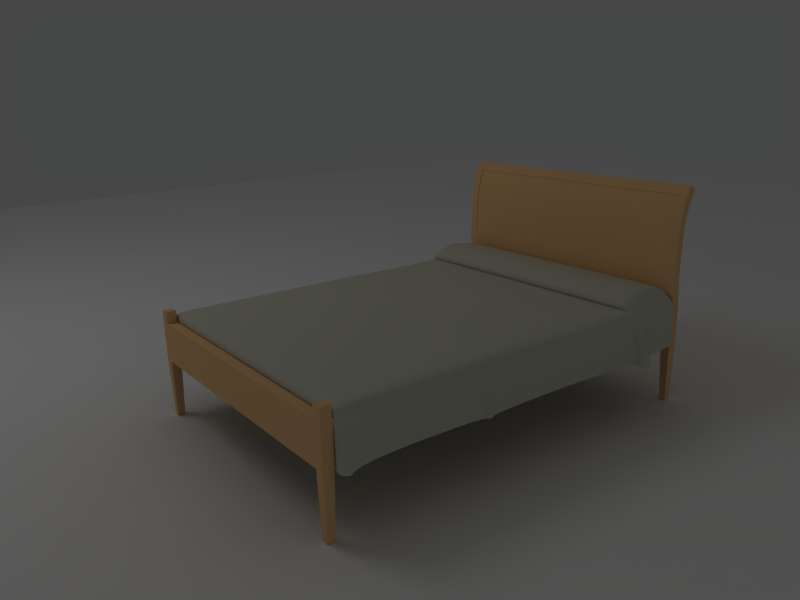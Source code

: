 # Source: bed1.blend  (saved by Blender 2.43.0; exported with 4.5.12 LTS)
import bpy
from mathutils import Matrix  # noqa: F401  (used for matrix-valued properties, if any)

bpy.ops.wm.read_factory_settings(use_empty=True)
scene = bpy.context.scene
scene.name = 'Scene'

# ---- collections
col_collection_1 = bpy.data.collections.new('Collection 1'); scene.collection.children.link(col_collection_1)
col_collection_2 = bpy.data.collections.new('Collection 2'); scene.collection.children.link(col_collection_2)

# ---- materials (node trees are filled in below, after node groups)
mat_emit = bpy.data.materials.new('emit')
mat_emit.alpha_threshold = 0.0
mat_emit.diffuse_color = (1.0, 1.0, 1.0, 1.0)
mat_emit.roughness = 0.5
mat_emit.specular_intensity = 0.0
mat_emit.line_color = (0.0, 0.0, 0.0, 1.0)
mat_floor = bpy.data.materials.new('floor')
mat_floor.alpha_threshold = 0.0
mat_floor.diffuse_color = (1.0, 1.0, 1.0, 1.0)
mat_floor.roughness = 0.5
mat_floor.specular_intensity = 0.0
mat_floor.line_color = (0.0, 0.0, 0.0, 1.0)
mat_sobrecolchon = bpy.data.materials.new('sobrecolchon')
mat_sobrecolchon.alpha_threshold = 0.0
mat_sobrecolchon.preview_render_type = 'FLAT'
mat_sobrecolchon.diffuse_color = (0.8117, 0.8118, 0.7424, 1.0)
mat_sobrecolchon.roughness = 0.5
mat_sobrecolchon.specular_intensity = 0.2369
mat_sobrecolchon.line_color = (0.0, 0.0, 0.0, 1.0)
mat_fusta_llit = bpy.data.materials.new('fusta_llit')
mat_fusta_llit.alpha_threshold = 0.0
mat_fusta_llit.preview_render_type = 'FLAT'
mat_fusta_llit.diffuse_color = (0.9777, 0.771, 0.5229, 1.0)
mat_fusta_llit.roughness = 0.5
mat_fusta_llit.specular_intensity = 0.2661
mat_fusta_llit.line_color = (0.0, 0.0, 0.0, 1.0)

# ---- node groups
ng_auto_smooth = bpy.data.node_groups.new('Auto Smooth', 'GeometryNodeTree')
_s = ng_auto_smooth.interface.new_socket(name='Geometry', in_out='OUTPUT', socket_type='NodeSocketGeometry')
_s = ng_auto_smooth.interface.new_socket(name='Geometry', in_out='INPUT', socket_type='NodeSocketGeometry')
_s = ng_auto_smooth.interface.new_socket(name='Angle', in_out='INPUT', socket_type='NodeSocketFloat')
_s.subtype = 'ANGLE'
_s.min_value = 0.0
_s.max_value = 3.142
ng_auto_smooth.is_modifier = True
_N = ng_auto_smooth.nodes; _L = ng_auto_smooth.links
n0 = _N.new('NodeGroupOutput'); n0.name = 'Group Output'; n0.location = (480, -100)
n1 = _N.new('NodeGroupInput'); n1.name = 'Group Input'; n1.location = (-420, -300)
n2 = _N.new('NodeGroupInput'); n2.name = 'Group Input.001'; n2.location = (-60, -100)
n3 = _N.new('GeometryNodeSetShadeSmooth'); n3.name = 'Set Shade Smooth'; n3.location = (120, -100)
n3.domain = 'EDGE'
n4 = _N.new('GeometryNodeSetShadeSmooth'); n4.name = 'Set Shade Smooth.001'; n4.location = (300, -100)
n5 = _N.new('GeometryNodeInputMeshEdgeAngle'); n5.name = 'Edge Angle'; n5.location = (-420, -220)
n6 = _N.new('GeometryNodeInputEdgeSmooth'); n6.name = 'Is Edge Smooth'; n6.location = (-60, -160)
n7 = _N.new('GeometryNodeInputShadeSmooth'); n7.name = 'Is Face Smooth'; n7.location = (-240, -340)
n8 = _N.new('FunctionNodeBooleanMath'); n8.name = 'Boolean Math'; n8.location = (-60, -220)
n9 = _N.new('FunctionNodeCompare'); n9.name = 'Compare'; n9.location = (-240, -180)
n9.operation = 'LESS_EQUAL'
_L.new(n5.outputs[0], n9.inputs[0])
_L.new(n4.outputs[0], n0.inputs[0])
_L.new(n1.outputs[1], n9.inputs[1])
_L.new(n9.outputs[0], n8.inputs[0])
_L.new(n7.outputs[0], n8.inputs[1])
_L.new(n2.outputs[0], n3.inputs[0])
_L.new(n6.outputs[0], n3.inputs[1])
_L.new(n3.outputs[0], n4.inputs[0])
_L.new(n8.outputs[0], n3.inputs[2])
n0.is_active_output = True

# ---- material node trees

# ---- world
world_world = bpy.data.worlds.new('World'); scene.world = world_world
world_world.color = (0.2769, 0.2769, 0.2769)
world_world.use_sun_shadow = False
world_world.sun_shadow_jitter_overblur = 0.0
world_world.cycles.sampling_method = 'MANUAL'
world_world.cycles.sample_map_resolution = 256

# ---- cameras
cam_camera = bpy.data.cameras.new('Camera')
cam_camera.passepartout_alpha = 0.2
cam_camera.clip_end = 100.0
cam_camera.lens = 35.0
cam_camera.ortho_scale = 7.314
cam_camera.show_passepartout = False
cam_camera.show_safe_areas = True
cam_camera.dof.focus_distance = 0.0
cam_camera.dof.aperture_fstop = 128.0

# ---- lights
light_lamp_003 = bpy.data.lights.new('Lamp.003', 'POINT')
light_lamp_003.transmission_factor = 0.0
light_lamp_003.energy = 80.0
light_lamp_003.shadow_buffer_clip_start = 0.5
light_lamp_003.shadow_soft_size = 1.0
light_lamp_003.shadow_maximum_resolution = 0.006
light_lamp_003.use_absolute_resolution = True
light_lamp_003.cycles.use_multiple_importance_sampling = False

# ---- meshes
me_plane_006 = bpy.data.meshes.new('Plane.006')
me_plane_006.from_pydata([(4.112, 3.24, -2.832e-07), (4.112, -3.24, 2.832e-07), (-4.112, -3.24, 2.832e-07), (-4.112, 3.24, -2.832e-07), (0.0, -3.24, -0.3877), (4.112, -2.597e-07, -0.2439), (9.537e-07, 3.24, -0.3877), (-4.112, 6.939e-07, -0.2439), (4.768e-07, 1.906e-07, -0.5468), (2.056, -3.24, -0.3008), (-2.056, -3.24, -0.3008), (4.112, 1.62, -0.1495), (4.112, -1.62, -0.1495), (-2.056, 3.24, -0.3008), (2.056, 3.24, -0.3008), (-4.112, 1.62, -0.1495), (-4.112, -1.62, -0.1495), (2.056, -4.275e-08, -0.489), (2.384e-07, -1.62, -0.5117), (-2.056, 4.341e-07, -0.489), (7.153e-07, 1.62, -0.5117), (2.056, -1.62, -0.4494), (-2.056, -1.62, -0.4494), (2.056, 1.62, -0.4494), (-2.056, 1.62, -0.4494)], [], [(9, 1, 12, 21), (4, 9, 21, 18), (21, 12, 5, 17), (18, 21, 17, 8), (10, 4, 18, 22), (2, 10, 22, 16), (22, 18, 8, 19), (16, 22, 19, 7), (17, 5, 11, 23), (8, 17, 23, 20), (0, 14, 23, 11), (20, 23, 14, 6), (19, 8, 20, 24), (7, 19, 24, 15), (24, 20, 6, 13), (15, 24, 13, 3)])
me_plane_006.materials.append(mat_emit)
me_plane_006.use_remesh_preserve_volume = False
me_plane_006.use_remesh_preserve_attributes = False
me_plane_006.use_mirror_vertex_groups = False
me_plane_006.update()
me_plane_001 = bpy.data.meshes.new('Plane.001')
me_plane_001.from_pydata([(5.059, 5.059, 0.0), (5.059, -5.059, 0.0), (-5.059, -5.059, 0.0), (-5.059, 5.059, 0.0)], [], [(0, 3, 2, 1)])
me_plane_001.materials.append(mat_floor)
me_plane_001.use_remesh_preserve_volume = False
me_plane_001.use_remesh_preserve_attributes = False
me_plane_001.use_mirror_vertex_groups = False
me_plane_001.update()
me_plane_002 = bpy.data.meshes.new('Plane.002')
me_plane_002.from_pydata([(-0.7777, 0.901, -0.1435), (-0.7632, 0.7226, 0.08096), (-0.7682, 0.732, -0.1476), (-0.7571, 0.7172, 0.1002), (-0.6923, 0.6792, 0.1431), (-1.021e-07, 0.6615, 0.1362), (-0.711, 0.6912, 0.1422), (-0.7632, 0.7202, 0.08096), (-0.8287, 0.7681, -0.1617), (-0.7429, 0.6752, 0.09664), (-0.6923, 0.6595, 0.1073), (-1.001e-07, 0.657, 0.1088), (-0.711, 0.6683, 0.106), (-0.7632, 0.7031, 0.08096), (-0.8157, 0.6602, -0.1565), (-0.7312, 1.002, 0.1134), (-1.192e-07, 1.002, 0.1125), (-0.7398, 1.002, 0.0993), (-8.106e-08, 0.6689, 0.09933), (-0.711, 0.6774, 0.09612), (-0.736, 0.6718, 0.09292), (-1.192e-07, 0.9798, 0.1631), (-0.6923, 0.9798, 0.164), (-0.711, 0.9798, 0.15), (-8.106e-08, 0.667, 0.09761), (-0.6923, 0.6687, 0.09766), (-0.711, 0.6711, 0.09649), (-0.7632, 0.6941, 0.08096), (-0.7174, 0.6679, 0.09503), (-8.106e-08, 0.6679, 0.09412), (-0.7621, 0.6938, -0.1565), (-0.7505, -0.9944, 0.05984), (-0.754, -0.9943, -0.1535), (-0.7008, -0.9943, 0.04556), (-0.731, -0.9943, 0.04814), (-0.7438, -0.9928, 0.06813), (-0.7784, -1.002, -0.1676), (-0.756, -0.9943, 0.04644), (-0.6976, -0.9943, -0.02633), (-0.8054, -0.9483, -0.1774), (-0.7632, -0.9754, 0.05863), (-0.7227, -0.9911, 0.07757), (-0.7632, 1.002, 0.08096), (-0.7632, -0.9589, 0.08096), (-0.7445, 1.002, 0.09503), (-0.7445, -0.9589, 0.09503), (-1.192e-07, 1.002, 0.09412), (-0.7621, -0.9284, -0.1565), (-0.7621, 1.002, -0.1392), (-0.7632, 1.002, 0.08096), (-0.7621, 1.002, -0.1392), (-0.7445, 1.002, 0.09503), (-0.7777, 0.901, -0.1446), (-0.7621, 1.002, -0.1402), (-0.7682, 0.732, -0.1487), (-0.8287, 0.7681, -0.1627), (-0.8157, 0.6602, -0.1576), (-0.7621, 0.6938, -0.1576), (-0.7621, -0.9284, -0.1576), (-0.754, -0.9943, -0.1545), (-0.7784, -1.002, -0.1686), (-0.8054, -0.9483, -0.1784), (-0.7621, 1.002, -0.1402), (-0.7632, 0.08655, 0.08096), (-0.7279, 0.08603, 0.09503), (-0.7621, 0.09798, -0.1565), (-3.958e-09, 0.04158, 0.09412), (-0.7621, 0.09798, -0.1576), (-0.7651, 0.07963, 0.08538), (-0.7282, 0.07963, 0.09831), (-0.795, 0.05569, -0.1565), (-0.03015, 0.01494, 0.09412), (-0.7947, 0.05597, -0.1576), (-0.7632, 0.07138, 0.08096), (-0.7295, 0.07506, 0.09503), (-0.7621, 0.0752, -0.1565), (-0.09206, -0.04013, 0.09412), (-0.7621, 0.0752, -0.1576), (-0.7651, 0.08309, 0.08538), (-0.7278, 0.08283, 0.09831), (-0.7912, 0.0989, -0.1565), (-0.791, 0.09904, -0.1576), (-0.7433, 0.6907, 0.09987), (-0.6923, 0.6634, 0.128), (-1.011e-07, 0.6591, 0.1271), (-0.711, 0.6711, 0.1244), (-0.7632, 0.7116, 0.08096), (-0.8523, 0.7069, -0.1773), (-0.8523, 0.7069, -0.1783), (-0.7724, 0.8063, -0.1493), (-0.7632, 0.8581, 0.08096), (-0.7628, 0.8427, 0.09979), (-0.6923, 0.8245, 0.1784), (-1.096e-07, 0.8146, 0.1742), (-0.711, 0.8312, 0.1717), (-0.7724, 0.8063, -0.1504), (-0.7703, 0.7691, -0.1485), (-0.7632, 0.8014, 0.08096), (-0.7614, 0.7799, 0.09999), (-0.6923, 0.7473, 0.1689), (-1.059e-07, 0.7335, 0.1634), (-0.711, 0.7567, 0.1651), (-0.7703, 0.7691, -0.1495), (0.7703, 0.7691, -0.1495), (0.711, 0.7567, 0.1651), (0.6923, 0.7473, 0.1689), (0.7614, 0.7799, 0.09999), (0.7632, 0.8014, 0.08096), (0.7703, 0.7691, -0.1485), (0.7724, 0.8063, -0.1504), (0.711, 0.8312, 0.1717), (0.6923, 0.8245, 0.1784), (0.7628, 0.8427, 0.09979), (0.7632, 0.8581, 0.08096), (0.7724, 0.8063, -0.1493), (0.8523, 0.7069, -0.1783), (0.8523, 0.7069, -0.1773), (0.7632, 0.7116, 0.08096), (0.711, 0.6711, 0.1244), (0.6923, 0.6634, 0.128), (0.7433, 0.6907, 0.09987), (0.791, -0.2429, -0.1576), (0.7912, -0.243, -0.1565), (0.7278, -0.2591, 0.09831), (0.7651, -0.2588, 0.08538), (0.7621, -0.2667, -0.1576), (0.7621, -0.2667, -0.1565), (0.7295, -0.2669, 0.09503), (0.7632, -0.2705, 0.08096), (0.7947, -0.2859, -0.1576), (0.795, -0.2862, -0.1565), (0.7282, -0.2623, 0.09831), (0.7651, -0.2623, 0.08538), (0.7621, -0.2439, -0.1576), (0.7621, -0.2439, -0.1565), (0.7279, -0.2559, 0.09503), (0.7632, -0.2554, 0.08096), (0.7621, 1.002, -0.1402), (0.8054, -0.9483, -0.1784), (0.7784, -1.002, -0.1686), (0.754, -0.9943, -0.1545), (0.7621, -0.9284, -0.1576), (0.7621, 0.6938, -0.1576), (0.8157, 0.6602, -0.1576), (0.8287, 0.7681, -0.1627), (0.7682, 0.732, -0.1487), (0.7621, 1.002, -0.1402), (0.7777, 0.901, -0.1446), (0.7445, 1.002, 0.09503), (0.7621, 1.002, -0.1392), (0.7632, 1.002, 0.08096), (0.7621, 1.002, -0.1392), (0.7621, -0.9284, -0.1565), (0.7445, -0.9589, 0.09503), (0.7445, 1.002, 0.09503), (0.7632, -0.9589, 0.08096), (0.7632, 1.002, 0.08096), (0.7227, -0.9911, 0.07757), (0.7632, -0.9754, 0.05863), (0.8054, -0.9483, -0.1774), (0.6976, -0.9943, -0.02633), (0.756, -0.9943, 0.04644), (0.7784, -1.002, -0.1676), (0.7438, -0.9928, 0.06813), (0.731, -0.9943, 0.04814), (0.7008, -0.9943, 0.04556), (0.754, -0.9943, -0.1535), (0.7505, -0.9944, 0.05984), (0.7621, 0.6938, -0.1565), (0.7174, 0.6679, 0.09503), (0.7632, 0.6941, 0.08096), (0.711, 0.6711, 0.09649), (0.6923, 0.6687, 0.09766), (0.711, 0.9798, 0.15), (0.6923, 0.9798, 0.164), (0.736, 0.6718, 0.09292), (0.711, 0.6774, 0.09612), (0.7398, 1.002, 0.0993), (0.7312, 1.002, 0.1134), (0.8157, 0.6602, -0.1565), (0.7632, 0.7031, 0.08096), (0.711, 0.6683, 0.106), (0.6923, 0.6595, 0.1073), (0.7429, 0.6752, 0.09664), (0.8287, 0.7681, -0.1617), (0.7632, 0.7202, 0.08096), (0.711, 0.6912, 0.1422), (0.6923, 0.6792, 0.1431), (0.7571, 0.7172, 0.1002), (0.7682, 0.732, -0.1476), (0.7632, 0.7226, 0.08096), (0.7777, 0.901, -0.1435), (-1.031e-07, -0.9943, 0.02517), (-1.031e-07, -0.9943, -0.02633), (-1.031e-07, -0.9911, 0.07667), (-1.031e-07, -0.9589, 0.09412), (0.0806, -0.9943, 0.02751), (0.08023, -0.9943, -0.02633), (0.08311, -0.9911, 0.07677), (0.08562, -0.9589, 0.09423), (0.07961, 0.6636, 0.137), (0.07961, 0.6573, 0.1086), (0.08409, 1.002, 0.1126), (0.08177, 0.6699, 0.09896), (0.07961, 0.9798, 0.1632), (0.07961, 0.6672, 0.09762), (0.08251, 0.6679, 0.09423), (0.08562, 1.002, 0.09423), (0.08371, -0.1686, 0.09423), (0.07961, 0.6596, 0.1272), (0.07961, 0.8158, 0.1747), (0.07961, 0.7351, 0.164)], [], [(0, 42, 48), (7, 3, 1), (8, 7, 1, 2), (12, 9, 20, 26), (9, 13, 27, 20), (26, 25, 10, 12), (25, 24, 11, 10), (13, 14, 30, 27), (16, 15, 22, 21), (46, 44, 15, 16), (15, 17, 23, 22), (44, 42, 17, 15), (19, 18, 24, 25), (28, 29, 18, 19), (20, 19, 25, 26), (27, 28, 19, 20), (40, 37, 31), (40, 31, 35), (35, 31, 34), (37, 34, 31), (37, 36, 32), (34, 33, 41, 35), (192, 33, 38, 193), (194, 41, 33, 192), (45, 43, 40, 35), (41, 45, 35), (39, 36, 37, 40), (47, 39, 40, 43), (194, 195, 45, 41), (48, 42, 49, 50), (42, 44, 51, 49), (44, 46, 51), (0, 48, 53, 52), (8, 2, 54, 55), (30, 14, 56, 57), (32, 36, 60, 59), (36, 39, 61, 60), (39, 47, 58, 61), (48, 50, 62, 53), (30, 65, 63, 27), (64, 28, 27, 63), (66, 29, 28, 64), (65, 30, 57, 67), (70, 75, 73, 68), (75, 47, 43, 73), (45, 74, 73, 43), (74, 69, 68, 73), (195, 76, 74, 45), (76, 71, 69, 74), (47, 75, 77, 58), (75, 70, 72, 77), (65, 80, 78, 63), (80, 70, 68, 78), (69, 79, 78, 68), (79, 64, 63, 78), (71, 79, 69), (71, 66, 64, 79), (70, 80, 81, 72), (80, 65, 67, 81), (3, 82, 85, 6), (82, 9, 12, 85), (7, 86, 82, 3), (86, 13, 9, 82), (10, 83, 85, 12), (83, 4, 6, 85), (11, 84, 83, 10), (84, 5, 4, 83), (13, 86, 87, 14), (86, 7, 8, 87), (14, 87, 88, 56), (87, 8, 55, 88), (0, 89, 90, 42), (91, 17, 42, 90), (17, 91, 94, 23), (92, 22, 23, 94), (93, 21, 22, 92), (89, 0, 52, 95), (89, 96, 97, 90), (96, 2, 1, 97), (3, 98, 97, 1), (98, 91, 90, 97), (91, 98, 101, 94), (98, 3, 6, 101), (4, 99, 101, 6), (99, 92, 94, 101), (5, 100, 99, 4), (100, 93, 92, 99), (2, 96, 102, 54), (96, 89, 95, 102), (108, 103, 109, 114), (189, 145, 103, 108), (105, 104, 110, 111), (187, 186, 104, 105), (106, 104, 186, 188), (112, 110, 104, 106), (106, 107, 113, 112), (188, 190, 107, 106), (108, 107, 190, 189), (114, 113, 107, 108), (114, 109, 147, 191), (111, 110, 173, 174), (177, 173, 110, 112), (112, 113, 156, 177), (191, 156, 113, 114), (116, 115, 144, 184), (179, 143, 115, 116), (117, 116, 184, 185), (180, 179, 116, 117), (119, 118, 186, 187), (182, 181, 118, 119), (117, 120, 183, 180), (185, 188, 120, 117), (120, 118, 181, 183), (188, 186, 118, 120), (122, 121, 133, 134), (130, 129, 121, 122), (123, 124, 136, 135), (131, 132, 124, 123), (122, 124, 132, 130), (134, 136, 124, 122), (126, 125, 129, 130), (152, 141, 125, 126), (127, 128, 132, 131), (153, 155, 128, 127), (126, 128, 155, 152), (130, 132, 128, 126), (134, 133, 142, 168), (135, 136, 170, 169), (168, 170, 136, 134), (151, 146, 137, 149), (159, 138, 141, 152), (162, 139, 138, 159), (166, 140, 139, 162), (168, 142, 143, 179), (184, 144, 145, 189), (191, 147, 146, 151), (156, 150, 148, 154), (151, 149, 150, 156), (152, 155, 158, 159), (159, 158, 161, 162), (157, 163, 153), (153, 163, 158, 155), (164, 163, 157, 165), (161, 166, 162), (161, 167, 164), (163, 164, 167), (158, 163, 167), (158, 167, 161), (170, 175, 176, 169), (175, 171, 172, 176), (154, 178, 177, 156), (178, 174, 173, 177), (180, 170, 168, 179), (171, 181, 182, 172), (183, 175, 170, 180), (181, 171, 175, 183), (184, 189, 190, 185), (185, 190, 188), (191, 151, 156), (100, 211, 210, 93), (211, 105, 111, 210), (5, 200, 211, 100), (200, 187, 105, 211), (93, 210, 204, 21), (210, 111, 174, 204), (84, 209, 200, 5), (209, 119, 187, 200), (11, 201, 209, 84), (201, 182, 119, 209), (71, 208, 66), (208, 123, 135), (208, 131, 123), (76, 208, 71), (208, 127, 131), (195, 199, 208, 76), (199, 153, 127, 208), (66, 208, 206, 29), (208, 135, 169, 206), (46, 207, 148), (207, 154, 148), (194, 198, 199, 195), (198, 157, 153, 199), (192, 196, 198, 194), (196, 165, 157, 198), (193, 197, 196, 192), (197, 160, 165, 196), (176, 203, 206, 169), (203, 18, 29, 206), (172, 205, 203, 176), (205, 24, 18, 203), (16, 202, 207, 46), (202, 178, 154, 207), (21, 204, 202, 16), (204, 174, 178, 202), (182, 201, 205, 172), (201, 11, 24, 205)])
me_plane_002.polygons.foreach_set('use_smooth', [True] * 196)
_k = {(0, 48): 0.61569, (2, 8): 0.61569, (14, 30): 0.61569, (32, 36): 0.61569, (36, 39): 0.61569, (39, 47): 0.61569, (30, 65): 0.61569, (70, 75): 0.61569, (47, 75): 0.61569, (70, 80): 0.61569, (65, 80): 0.61569, (8, 87): 0.61569, (14, 87): 0.61569, (0, 89): 0.61569, (89, 96): 0.61569, (2, 96): 0.61569, (108, 189): 0.61569, (108, 114): 0.61569, (114, 191): 0.61569, (116, 179): 0.61569, (116, 184): 0.61569, (122, 134): 0.61569, (122, 130): 0.61569, (126, 152): 0.61569, (126, 130): 0.61569, (134, 168): 0.61569, (152, 159): 0.61569, (159, 162): 0.61569, (162, 166): 0.61569, (168, 179): 0.61569, (184, 189): 0.61569, (151, 191): 0.61569}
me_plane_002.attributes.new('crease_edge', 'FLOAT', 'EDGE').data.foreach_set('value', [_k.get((min(e.vertices), max(e.vertices)), 0.0) for e in me_plane_002.edges])
_uv = me_plane_002.uv_layers.new(name='UVTex')
_uv.uv.foreach_set('vector', [0.9282, 4.951, 0.9485, 3.432, 0.9713, 4.75, 0.8144, 3.867, 0.8118, 3.619, 0.8171, 3.857, 0.8279, 5.405, 0.8144, 3.867, 0.8171, 3.857, 0.8503, 5.253, 0.7819, 2.922, 0.7785, 3.391, 0.7721, 3.332, 0.7717, 2.934, 0.7785, 3.391, 0.7942, 3.853, 0.7838, 3.788, 0.7721, 3.332, 0.7717, 2.934, 0.7747, 2.67, 0.7864, 2.668, 0.7819, 2.922, 0.7747, 2.67, 0.7821, 0.8649, 0.7961, 0.8633, 0.7864, 2.668, 0.7942, 3.853, 0.7785, 5.349, 0.774, 5.244, 0.7838, 3.788, 0.9537, 0.8733, 0.936, 3.095, 0.9171, 2.908, 0.9278, 0.8459, 0.9685, 0.8967, 0.9491, 3.384, 0.936, 3.095, 0.9537, 0.8733, 0.936, 3.095, 0.941, 3.198, 0.9201, 2.998, 0.9171, 2.908, 0.9491, 3.384, 0.9485, 3.432, 0.941, 3.198, 0.936, 3.095, 0.7647, 2.937, 0.7724, 0.8604, 0.7821, 0.8649, 0.7747, 2.67, 0.7674, 3.096, 0.7614, 0.8519, 0.7724, 0.8604, 0.7647, 2.937, 0.7721, 3.332, 0.7647, 2.937, 0.7747, 2.67, 0.7717, 2.934, 0.7838, 3.788, 0.7674, 3.096, 0.7647, 2.937, 0.7721, 3.332, 0.02575, 3.671, 0.0112, 3.672, 0.01525, 3.561, 0.02575, 3.671, 0.01525, 3.561, 0.0175, 3.481, 0.0175, 3.481, 0.01525, 3.561, 0.002435, 3.467, 0.0112, 3.672, 0.002435, 3.467, 0.01525, 3.561, 0.0112, 3.672, -0.02267, 4.779, -0.02988, 4.608, 0.002435, 3.467, -0.006106, 3.192, 0.01744, 3.294, 0.0175, 3.481, -0.008224, 0.8563, -0.006106, 3.192, -0.02858, 3.212, -0.03149, 0.853, 0.01531, 0.8716, 0.01744, 3.294, -0.006106, 3.192, -0.008224, 0.8563, 0.04036, 3.381, 0.03892, 3.575, 0.02575, 3.671, 0.0175, 3.481, 0.01744, 3.294, 0.04036, 3.381, 0.0175, 3.481, -0.004027, 4.935, -0.02267, 4.779, 0.0112, 3.672, 0.02575, 3.671, 0.04558, 4.854, -0.004027, 4.935, 0.02575, 3.671, 0.03892, 3.575, 0.01531, 0.8716, 0.03552, 0.8772, 0.04036, 3.381, 0.01744, 3.294, 0.9713, 4.75, 0.9485, 3.432, 0.9493, 3.441, 0.9722, 4.748, 0.9485, 3.432, 0.9491, 3.384, 0.9614, 3.367, 0.9493, 3.441, 0.9491, 3.384, 0.9685, 0.8967, 0.9614, 3.367, 0.9282, 4.951, 0.9713, 4.75, 0.9726, 4.834, 0.9294, 5.023, 0.8279, 5.405, 0.8503, 5.253, 0.851, 5.293, 0.8283, 5.453, 0.774, 5.244, 0.7785, 5.349, 0.7779, 5.398, 0.7736, 5.298, -0.02988, 4.608, -0.02267, 4.779, -0.02364, 4.81, -0.0309, 4.632, -0.02267, 4.779, -0.004027, 4.935, -0.004775, 4.976, -0.02364, 4.81, -0.004027, 4.935, 0.04558, 4.854, 0.04522, 4.898, -0.004775, 4.976, 0.9713, 4.75, 0.9722, 4.748, 0.9733, 4.831, 0.9726, 4.834, 0.774, 5.244, 0.4471, 5.244, 0.4449, 4.173, 0.7838, 3.788, 0.4472, 3.365, 0.7674, 3.096, 0.7838, 3.788, 0.4449, 4.173, 0.4324, 0.8655, 0.7614, 0.8519, 0.7674, 3.096, 0.4472, 3.365, 0.4471, 5.244, 0.774, 5.244, 0.7736, 5.298, 0.4471, 5.263, 0.4377, 5.232, 0.433, 5.267, 0.433, 4.157, 0.4381, 4.114, 0.433, 5.267, 0.04558, 4.854, 0.03892, 3.575, 0.433, 4.157, 0.04036, 3.381, 0.4352, 3.392, 0.433, 4.157, 0.03892, 3.575, 0.4352, 3.392, 0.4393, 3.345, 0.4381, 4.114, 0.433, 4.157, 0.03552, 0.8772, 0.3723, 1.369, 0.4352, 3.392, 0.04036, 3.381, 0.3723, 1.369, 0.4166, 1.062, 0.4393, 3.345, 0.4352, 3.392, 0.04558, 4.854, 0.433, 5.267, 0.433, 5.29, 0.04522, 4.898, 0.433, 5.267, 0.4377, 5.232, 0.4377, 5.256, 0.433, 5.29, 0.4471, 5.244, 0.443, 5.243, 0.4414, 4.111, 0.4449, 4.173, 0.443, 5.243, 0.4377, 5.232, 0.4381, 4.114, 0.4414, 4.111, 0.4393, 3.345, 0.4433, 3.341, 0.4414, 4.111, 0.4381, 4.114, 0.4433, 3.341, 0.4472, 3.365, 0.4449, 4.173, 0.4414, 4.111, 0.4166, 1.062, 0.4433, 3.341, 0.4393, 3.345, 0.4166, 1.062, 0.4324, 0.8655, 0.4472, 3.365, 0.4433, 3.341, 0.4377, 5.232, 0.443, 5.243, 0.4431, 5.264, 0.4377, 5.256, 0.443, 5.243, 0.4471, 5.244, 0.4471, 5.263, 0.4431, 5.264, 0.8118, 3.619, 0.7918, 3.431, 0.7985, 2.911, 0.8169, 2.951, 0.7918, 3.431, 0.7785, 3.391, 0.7819, 2.922, 0.7985, 2.911, 0.8144, 3.867, 0.8039, 3.877, 0.7918, 3.431, 0.8118, 3.619, 0.8039, 3.877, 0.7942, 3.853, 0.7785, 3.391, 0.7918, 3.431, 0.7864, 2.668, 0.8018, 2.715, 0.7985, 2.911, 0.7819, 2.922, 0.8018, 2.715, 0.8162, 2.797, 0.8169, 2.951, 0.7985, 2.911, 0.7961, 0.8633, 0.812, 0.8618, 0.8018, 2.715, 0.7864, 2.668, 0.812, 0.8618, 0.8211, 0.8619, 0.8162, 2.797, 0.8018, 2.715, 0.7942, 3.853, 0.8039, 3.877, 0.8021, 5.519, 0.7785, 5.349, 0.8039, 3.877, 0.8144, 3.867, 0.8279, 5.405, 0.8021, 5.519, 0.7785, 5.349, 0.8021, 5.519, 0.802, 5.57, 0.7779, 5.398, 0.8021, 5.519, 0.8279, 5.405, 0.8283, 5.453, 0.802, 5.57, 0.9282, 4.951, 0.8915, 5.148, 0.8879, 3.646, 0.9485, 3.432, 0.8798, 3.561, 0.941, 3.198, 0.9485, 3.432, 0.8879, 3.646, 0.941, 3.198, 0.8798, 3.561, 0.8721, 3.068, 0.9201, 2.998, 0.8701, 2.97, 0.9171, 2.908, 0.9201, 2.998, 0.8721, 3.068, 0.8755, 0.8334, 0.9278, 0.8459, 0.9171, 2.908, 0.8701, 2.97, 0.8915, 5.148, 0.9282, 4.951, 0.9294, 5.023, 0.8924, 5.193, 0.8915, 5.148, 0.8708, 5.209, 0.8633, 3.722, 0.8879, 3.646, 0.8708, 5.209, 0.8503, 5.253, 0.8171, 3.857, 0.8633, 3.722, 0.8118, 3.619, 0.8517, 3.616, 0.8633, 3.722, 0.8171, 3.857, 0.8517, 3.616, 0.8798, 3.561, 0.8879, 3.646, 0.8633, 3.722, 0.8798, 3.561, 0.8517, 3.616, 0.8455, 3.045, 0.8721, 3.068, 0.8517, 3.616, 0.8118, 3.619, 0.8169, 2.951, 0.8455, 3.045, 0.8162, 2.797, 0.8439, 2.936, 0.8455, 3.045, 0.8169, 2.951, 0.8439, 2.936, 0.8701, 2.97, 0.8721, 3.068, 0.8455, 3.045, 0.8211, 0.8619, 0.8487, 0.8384, 0.8439, 2.936, 0.8162, 2.797, 0.8487, 0.8384, 0.8755, 0.8334, 0.8701, 2.97, 0.8439, 2.936, 0.8503, 5.253, 0.8708, 5.209, 0.8714, 5.245, 0.851, 5.293, 0.8708, 5.209, 0.8915, 5.148, 0.8924, 5.193, 0.8714, 5.245, 0.8953, -4.47, 0.8961, -4.503, 0.9156, -4.432, 0.9145, -4.391, 0.8762, -4.527, 0.877, -4.564, 0.8961, -4.503, 0.8953, -4.47, 0.8546, -1.982, 0.8591, -2.367, 0.8835, -2.364, 0.8785, -1.982, 0.8291, -1.986, 0.833, -2.36, 0.8591, -2.367, 0.8546, -1.982, 0.8689, -2.565, 0.8591, -2.367, 0.833, -2.36, 0.8326, -2.593, 0.8942, -2.52, 0.8835, -2.364, 0.8591, -2.367, 0.8689, -2.565, 0.8689, -2.565, 0.8802, -2.607, 0.9023, -2.554, 0.8942, -2.52, 0.8326, -2.593, 0.8387, -2.708, 0.8802, -2.607, 0.8689, -2.565, 0.8953, -4.47, 0.8802, -2.607, 0.8387, -2.708, 0.8762, -4.527, 0.9145, -4.391, 0.9023, -2.554, 0.8802, -2.607, 0.8953, -4.47, 0.9145, -4.391, 0.9156, -4.432, 0.9506, -4.22, 0.949, -4.151, 0.8785, -1.982, 0.8835, -2.364, 0.9286, -2.344, 0.9236, -1.989, 0.949, -2.317, 0.9286, -2.344, 0.8835, -2.364, 0.8942, -2.52, 0.8942, -2.52, 0.9023, -2.554, 0.9579, -2.403, 0.949, -2.317, 0.949, -4.151, 0.9579, -2.403, 0.9023, -2.554, 0.9145, -4.391, 0.8319, -4.808, 0.8319, -4.856, 0.8562, -4.73, 0.8557, -4.686, 0.8094, -4.66, 0.809, -4.706, 0.8319, -4.856, 0.8319, -4.808, 0.8264, -2.725, 0.8319, -4.808, 0.8557, -4.686, 0.8362, -2.713, 0.8174, -2.718, 0.8094, -4.66, 0.8319, -4.808, 0.8264, -2.725, 0.8161, -1.989, 0.8167, -2.358, 0.833, -2.36, 0.8291, -1.986, 0.8023, -1.99, 0.8024, -2.362, 0.8167, -2.358, 0.8161, -1.989, 0.8264, -2.725, 0.8136, -2.51, 0.8015, -2.495, 0.8174, -2.718, 0.8362, -2.713, 0.8326, -2.593, 0.8136, -2.51, 0.8264, -2.725, 0.8136, -2.51, 0.8167, -2.358, 0.8024, -2.362, 0.8015, -2.495, 0.8326, -2.593, 0.833, -2.36, 0.8167, -2.358, 0.8136, -2.51, 0.3183, -3.731, 0.3183, -3.753, 0.3205, -3.739, 0.3205, -3.718, 0.3165, -3.713, 0.3165, -3.739, 0.3183, -3.753, 0.3183, -3.731, 0.3263, -2.094, 0.3271, -2.488, 0.3294, -2.545, 0.3305, -2.082, 0.3238, -2.122, 0.3261, -2.486, 0.3271, -2.488, 0.3263, -2.094, 0.3183, -3.731, 0.3271, -2.488, 0.3261, -2.486, 0.3165, -3.713, 0.3205, -3.718, 0.3294, -2.545, 0.3271, -2.488, 0.3183, -3.731, 0.3127, -3.704, 0.3127, -3.73, 0.3165, -3.739, 0.3165, -3.713, 0.05313, -3.905, 0.05268, -3.959, 0.3127, -3.73, 0.3127, -3.704, 0.3215, -2.139, 0.3214, -2.475, 0.3261, -2.486, 0.3238, -2.122, 0.04696, -2.226, 0.04468, -2.435, 0.3214, -2.475, 0.3215, -2.139, 0.3127, -3.704, 0.3214, -2.475, 0.04468, -2.435, 0.05313, -3.905, 0.3165, -3.713, 0.3261, -2.486, 0.3214, -2.475, 0.3127, -3.704, 0.3205, -3.718, 0.3205, -3.739, 0.7942, -4.619, 0.7946, -4.571, 0.3305, -2.082, 0.3294, -2.545, 0.7953, -2.693, 0.7785, -1.97, 0.7946, -4.571, 0.7953, -2.693, 0.3294, -2.545, 0.3205, -3.718, 0.9893, -3.883, 0.9912, -3.963, 0.9919, -3.959, 0.99, -3.879, -0.005901, -4.01, -0.006765, -4.059, 0.05268, -3.959, 0.05313, -3.905, -0.02852, -3.825, -0.02969, -3.862, -0.006765, -4.059, -0.005901, -4.01, -0.03678, -3.619, -0.03804, -3.647, -0.02969, -3.862, -0.02852, -3.825, 0.7946, -4.571, 0.7942, -4.619, 0.809, -4.706, 0.8094, -4.66, 0.8557, -4.686, 0.8562, -4.73, 0.877, -4.564, 0.8762, -4.527, 0.949, -4.151, 0.9506, -4.22, 0.9912, -3.963, 0.9893, -3.883, 0.9579, -2.403, 0.9599, -2.4, 0.9607, -1.983, 0.9487, -1.986, 0.9893, -3.883, 0.99, -3.879, 0.9599, -2.4, 0.9579, -2.403, 0.05313, -3.905, 0.04468, -2.435, 0.03009, -2.533, -0.005901, -4.01, -0.005901, -4.01, 0.03009, -2.533, 0.01377, -2.522, -0.02852, -3.825, 0.0229, -2.119, 0.02194, -2.318, 0.04696, -2.226, 0.04696, -2.226, 0.02194, -2.318, 0.03009, -2.533, 0.04468, -2.435, 0.005932, -2.286, 0.02194, -2.318, 0.0229, -2.119, -0.000995, -1.991, 0.01377, -2.522, -0.03678, -3.619, -0.02852, -3.825, 0.01377, -2.522, 0.01903, -2.403, 0.005932, -2.286, 0.02194, -2.318, 0.005932, -2.286, 0.01903, -2.403, 0.03009, -2.533, 0.02194, -2.318, 0.01903, -2.403, 0.03009, -2.533, 0.01903, -2.403, 0.01377, -2.522, 0.7953, -2.693, 0.7957, -2.469, 0.7857, -1.977, 0.7785, -1.97, 0.7957, -2.469, 0.7937, -2.365, 0.792, -1.989, 0.7857, -1.977, 0.9487, -1.986, 0.9445, -1.988, 0.949, -2.317, 0.9579, -2.403, 0.9445, -1.988, 0.9236, -1.989, 0.9286, -2.344, 0.949, -2.317, 0.8174, -2.718, 0.7953, -2.693, 0.7946, -4.571, 0.8094, -4.66, 0.7937, -2.365, 0.8024, -2.362, 0.8023, -1.99, 0.792, -1.989, 0.8015, -2.495, 0.7957, -2.469, 0.7953, -2.693, 0.8174, -2.718, 0.8024, -2.362, 0.7937, -2.365, 0.7957, -2.469, 0.8015, -2.495, 0.8557, -4.686, 0.8762, -4.527, 0.8387, -2.708, 0.8362, -2.713, 0.8362, -2.713, 0.8387, -2.708, 0.8326, -2.593, 0.949, -4.151, 0.9893, -3.883, 0.9579, -2.403, 0.8487, 0.8384, 0.8518, 0.4728, 0.8759, 0.4783, 0.8755, 0.8334, 0.8518, 0.4728, 0.8546, -1.982, 0.8785, -1.982, 0.8759, 0.4783, 0.8211, 0.8619, 0.8245, 0.4482, 0.8518, 0.4728, 0.8487, 0.8384, 0.8245, 0.4482, 0.8291, -1.986, 0.8546, -1.982, 0.8518, 0.4728, 0.8755, 0.8334, 0.8759, 0.4783, 0.926, 0.4773, 0.9278, 0.8459, 0.8759, 0.4783, 0.8785, -1.982, 0.9236, -1.989, 0.926, 0.4773, 0.812, 0.8618, 0.8152, 0.4451, 0.8245, 0.4482, 0.8211, 0.8619, 0.8152, 0.4451, 0.8161, -1.989, 0.8291, -1.986, 0.8245, 0.4482, 0.7961, 0.8633, 0.7999, 0.4397, 0.8152, 0.4451, 0.812, 0.8618, 0.7999, 0.4397, 0.8023, -1.99, 0.8161, -1.989, 0.8152, 0.4451, 0.4166, 1.062, 0.325, 0.3459, 0.4324, 0.8655, 0.325, 0.3459, 0.3263, -2.094, 0.3305, -2.082, 0.325, 0.3459, 0.3238, -2.122, 0.3263, -2.094, 0.3723, 1.369, 0.325, 0.3459, 0.4166, 1.062, 0.325, 0.3459, 0.3215, -2.139, 0.3238, -2.122, 0.03552, 0.8772, 0.03618, 0.3167, 0.325, 0.3459, 0.3723, 1.369, 0.03618, 0.3167, 0.04696, -2.226, 0.3215, -2.139, 0.325, 0.3459, 0.4324, 0.8655, 0.325, 0.3459, 0.767, 0.4203, 0.7614, 0.8519, 0.325, 0.3459, 0.3305, -2.082, 0.7785, -1.97, 0.767, 0.4203, 0.9685, 0.8967, 0.9595, 0.4598, 0.9607, -1.983, 0.9595, 0.4598, 0.9487, -1.986, 0.9607, -1.983, 0.01531, 0.8716, 0.0162, 0.3158, 0.03618, 0.3167, 0.03552, 0.8772, 0.0162, 0.3158, 0.0229, -2.119, 0.04696, -2.226, 0.03618, 0.3167, -0.008224, 0.8563, -0.00643, 0.331, 0.0162, 0.3158, 0.01531, 0.8716, -0.00643, 0.331, -0.000995, -1.991, 0.0229, -2.119, 0.0162, 0.3158, -0.03149, 0.853, -0.03029, 0.3203, -0.00643, 0.331, -0.008224, 0.8563, -0.03029, 0.3203, -0.02376, -1.992, -0.000995, -1.991, -0.00643, 0.331, 0.7857, -1.977, 0.7778, 0.4236, 0.767, 0.4203, 0.7785, -1.97, 0.7778, 0.4236, 0.7724, 0.8604, 0.7614, 0.8519, 0.767, 0.4203, 0.792, -1.989, 0.7868, 0.4362, 0.7778, 0.4236, 0.7857, -1.977, 0.7868, 0.4362, 0.7821, 0.8649, 0.7724, 0.8604, 0.7778, 0.4236, 0.9537, 0.8733, 0.947, 0.4655, 0.9595, 0.4598, 0.9685, 0.8967, 0.947, 0.4655, 0.9445, -1.988, 0.9487, -1.986, 0.9595, 0.4598, 0.9278, 0.8459, 0.926, 0.4773, 0.947, 0.4655, 0.9537, 0.8733, 0.926, 0.4773, 0.9236, -1.989, 0.9445, -1.988, 0.947, 0.4655, 0.8023, -1.99, 0.7999, 0.4397, 0.7868, 0.4362, 0.792, -1.989, 0.7999, 0.4397, 0.7961, 0.8633, 0.7821, 0.8649, 0.7868, 0.4362])
_ca = me_plane_002.color_attributes.new('Col', 'BYTE_COLOR', 'CORNER')
_ca.data.foreach_set('color', [1.0, 1.0, 1.0, 1.0, 1.0, 1.0, 1.0, 1.0, 1.0, 1.0, 1.0, 1.0, 1.0, 1.0, 1.0, 1.0, 1.0, 1.0, 1.0, 1.0, 1.0, 1.0, 1.0, 1.0, 1.0, 1.0, 1.0, 1.0, 1.0, 1.0, 1.0, 1.0, 1.0, 1.0, 1.0, 1.0, 1.0, 1.0, 1.0, 1.0, 1.0, 1.0, 1.0, 1.0, 1.0, 1.0, 1.0, 1.0, 1.0, 1.0, 1.0, 1.0, 1.0, 1.0, 1.0, 1.0, 1.0, 1.0, 1.0, 1.0, 1.0, 1.0, 1.0, 1.0, 1.0, 1.0, 1.0, 1.0, 1.0, 1.0, 1.0, 1.0, 1.0, 1.0, 1.0, 1.0, 1.0, 1.0, 1.0, 1.0, 1.0, 1.0, 1.0, 1.0, 1.0, 1.0, 1.0, 1.0, 1.0, 1.0, 1.0, 1.0, 1.0, 1.0, 1.0, 1.0, 1.0, 1.0, 1.0, 1.0, 1.0, 1.0, 1.0, 1.0, 1.0, 1.0, 1.0, 1.0, 1.0, 1.0, 1.0, 1.0, 1.0, 1.0, 1.0, 1.0, 1.0, 1.0, 1.0, 1.0, 1.0, 1.0, 1.0, 1.0, 1.0, 1.0, 1.0, 1.0, 1.0, 1.0, 1.0, 1.0, 1.0, 1.0, 1.0, 1.0, 1.0, 1.0, 1.0, 1.0, 1.0, 1.0, 1.0, 1.0, 1.0, 1.0, 1.0, 1.0, 1.0, 1.0, 1.0, 1.0, 1.0, 1.0, 1.0, 1.0, 1.0, 1.0, 1.0, 1.0, 1.0, 1.0, 1.0, 1.0, 1.0, 1.0, 1.0, 1.0, 1.0, 1.0, 1.0, 1.0, 1.0, 1.0, 1.0, 1.0, 1.0, 1.0, 1.0, 1.0, 1.0, 1.0, 1.0, 1.0, 1.0, 1.0, 1.0, 1.0, 1.0, 1.0, 1.0, 1.0, 1.0, 1.0, 1.0, 1.0, 1.0, 1.0, 1.0, 1.0, 1.0, 1.0, 1.0, 1.0, 1.0, 1.0, 1.0, 1.0, 1.0, 1.0, 1.0, 1.0, 1.0, 1.0, 1.0, 1.0, 1.0, 1.0, 1.0, 1.0, 1.0, 1.0, 1.0, 1.0, 1.0, 1.0, 1.0, 1.0, 1.0, 1.0, 1.0, 1.0, 1.0, 1.0, 1.0, 1.0, 1.0, 1.0, 1.0, 1.0, 1.0, 1.0, 1.0, 1.0, 1.0, 1.0, 1.0, 1.0, 1.0, 1.0, 1.0, 1.0, 1.0, 1.0, 1.0, 1.0, 1.0, 1.0, 1.0, 1.0, 1.0, 1.0, 1.0, 1.0, 1.0, 1.0, 1.0, 1.0, 1.0, 1.0, 1.0, 1.0, 1.0, 1.0, 1.0, 1.0, 1.0, 1.0, 1.0, 1.0, 1.0, 1.0, 1.0, 1.0, 1.0, 1.0, 1.0, 1.0, 1.0, 1.0, 1.0, 1.0, 1.0, 1.0, 1.0, 1.0, 1.0, 1.0, 1.0, 1.0, 1.0, 1.0, 1.0, 1.0, 1.0, 1.0, 1.0, 1.0, 1.0, 1.0, 1.0, 1.0, 1.0, 1.0, 1.0, 1.0, 1.0, 1.0, 1.0, 1.0, 1.0, 1.0, 1.0, 1.0, 1.0, 1.0, 1.0, 1.0, 1.0, 1.0, 1.0, 1.0, 1.0, 1.0, 1.0, 1.0, 1.0, 1.0, 1.0, 1.0, 1.0, 1.0, 1.0, 1.0, 1.0, 1.0, 1.0, 1.0, 1.0, 1.0, 1.0, 1.0, 1.0, 1.0, 1.0, 1.0, 1.0, 1.0, 1.0, 1.0, 1.0, 1.0, 1.0, 1.0, 1.0, 1.0, 1.0, 1.0, 1.0, 1.0, 1.0, 1.0, 1.0, 1.0, 1.0, 1.0, 1.0, 1.0, 1.0, 1.0, 1.0, 1.0, 1.0, 1.0, 1.0, 1.0, 1.0, 1.0, 1.0, 1.0, 1.0, 1.0, 1.0, 1.0, 1.0, 1.0, 1.0, 1.0, 1.0, 1.0, 1.0, 1.0, 1.0, 1.0, 1.0, 1.0, 1.0, 1.0, 1.0, 1.0, 1.0, 1.0, 1.0, 1.0, 1.0, 1.0, 1.0, 1.0, 1.0, 1.0, 1.0, 1.0, 1.0, 1.0, 1.0, 1.0, 1.0, 1.0, 1.0, 1.0, 1.0, 1.0, 1.0, 1.0, 1.0, 1.0, 1.0, 1.0, 1.0, 1.0, 1.0, 1.0, 1.0, 1.0, 1.0, 1.0, 1.0, 1.0, 1.0, 1.0, 1.0, 1.0, 1.0, 1.0, 1.0, 1.0, 1.0, 1.0, 1.0, 1.0, 1.0, 1.0, 1.0, 1.0, 1.0, 1.0, 1.0, 1.0, 1.0, 1.0, 1.0, 1.0, 1.0, 1.0, 1.0, 1.0, 1.0, 1.0, 1.0, 1.0, 1.0, 1.0, 1.0, 1.0, 1.0, 1.0, 1.0, 1.0, 1.0, 1.0, 1.0, 1.0, 1.0, 1.0, 1.0, 1.0, 1.0, 1.0, 1.0, 1.0, 1.0, 1.0, 1.0, 1.0, 1.0, 1.0, 1.0, 1.0, 1.0, 1.0, 1.0, 1.0, 1.0, 1.0, 1.0, 1.0, 1.0, 1.0, 1.0, 1.0, 1.0, 1.0, 1.0, 1.0, 1.0, 1.0, 1.0, 1.0, 1.0, 1.0, 1.0, 1.0, 1.0, 1.0, 1.0, 1.0, 1.0, 1.0, 1.0, 1.0, 1.0, 1.0, 1.0, 1.0, 1.0, 1.0, 1.0, 1.0, 1.0, 1.0, 1.0, 1.0, 1.0, 1.0, 1.0, 1.0, 1.0, 1.0, 1.0, 1.0, 1.0, 1.0, 1.0, 1.0, 1.0, 1.0, 1.0, 1.0, 1.0, 1.0, 1.0, 1.0, 1.0, 1.0, 1.0, 1.0, 1.0, 1.0, 1.0, 1.0, 1.0, 1.0, 1.0, 1.0, 1.0, 1.0, 1.0, 1.0, 1.0, 1.0, 1.0, 1.0, 1.0, 1.0, 1.0, 1.0, 1.0, 1.0, 1.0, 1.0, 1.0, 1.0, 1.0, 1.0, 1.0, 1.0, 1.0, 1.0, 1.0, 1.0, 1.0, 1.0, 1.0, 1.0, 1.0, 1.0, 1.0, 1.0, 1.0, 1.0, 1.0, 1.0, 1.0, 1.0, 1.0, 1.0, 1.0, 1.0, 1.0, 1.0, 1.0, 1.0, 1.0, 1.0, 1.0, 1.0, 1.0, 1.0, 1.0, 1.0, 1.0, 1.0, 1.0, 1.0, 1.0, 1.0, 1.0, 1.0, 1.0, 1.0, 1.0, 1.0, 0.9911, 0.9911, 0.9911, 0.9961, 0.9911, 0.9911, 0.9911, 0.9961, 1.0, 1.0, 1.0, 1.0, 1.0, 1.0, 1.0, 1.0, 0.9911, 0.9911, 0.9911, 0.9961, 1.0, 1.0, 1.0, 1.0, 1.0, 1.0, 1.0, 1.0, 1.0, 1.0, 1.0, 1.0, 1.0, 1.0, 1.0, 1.0, 1.0, 1.0, 1.0, 1.0, 1.0, 1.0, 1.0, 1.0, 1.0, 1.0, 1.0, 1.0, 1.0, 1.0, 1.0, 1.0, 1.0, 1.0, 1.0, 1.0, 1.0, 1.0, 1.0, 1.0, 1.0, 1.0, 1.0, 1.0, 1.0, 1.0, 1.0, 1.0, 1.0, 1.0, 1.0, 1.0, 1.0, 1.0, 1.0, 1.0, 1.0, 1.0, 1.0, 1.0, 1.0, 1.0, 1.0, 1.0, 1.0, 1.0, 1.0, 1.0, 1.0, 1.0, 1.0, 1.0, 1.0, 1.0, 1.0, 1.0, 1.0, 1.0, 1.0, 1.0, 1.0, 1.0, 1.0, 1.0, 1.0, 1.0, 1.0, 1.0, 1.0, 1.0, 1.0, 1.0, 1.0, 1.0, 1.0, 1.0, 1.0, 1.0, 1.0, 1.0, 1.0, 1.0, 1.0, 1.0, 1.0, 1.0, 1.0, 1.0, 1.0, 1.0, 1.0, 1.0, 0.9911, 0.9911, 0.9911, 0.9961, 1.0, 1.0, 1.0, 1.0, 1.0, 1.0, 1.0, 1.0, 0.9911, 0.9911, 0.9911, 0.9961, 0.9911, 0.9911, 0.9911, 0.9961, 1.0, 1.0, 1.0, 1.0, 1.0, 1.0, 1.0, 1.0, 1.0, 1.0, 1.0, 1.0, 1.0, 1.0, 1.0, 1.0, 1.0, 1.0, 1.0, 1.0, 1.0, 1.0, 1.0, 1.0, 1.0, 1.0, 1.0, 1.0, 1.0, 1.0, 1.0, 1.0, 1.0, 1.0, 1.0, 1.0, 1.0, 1.0, 1.0, 1.0, 1.0, 1.0, 1.0, 1.0, 1.0, 1.0, 1.0, 1.0, 1.0, 1.0, 1.0, 1.0, 1.0, 1.0, 1.0, 1.0, 1.0, 1.0, 1.0, 1.0, 1.0, 1.0, 1.0, 1.0, 1.0, 1.0, 1.0, 1.0, 1.0, 1.0, 1.0, 1.0, 1.0, 1.0, 1.0, 1.0, 1.0, 1.0, 1.0, 1.0, 1.0, 1.0, 1.0, 1.0, 1.0, 1.0, 1.0, 1.0, 1.0, 1.0, 1.0, 1.0, 1.0, 1.0, 1.0, 1.0, 1.0, 1.0, 1.0, 1.0, 1.0, 1.0, 1.0, 1.0, 1.0, 1.0, 1.0, 1.0, 1.0, 1.0, 1.0, 1.0, 1.0, 1.0, 1.0, 1.0, 1.0, 1.0, 1.0, 1.0, 1.0, 1.0, 1.0, 1.0, 1.0, 1.0, 1.0, 1.0, 1.0, 1.0, 1.0, 1.0, 1.0, 1.0, 1.0, 1.0, 1.0, 1.0, 1.0, 1.0, 1.0, 1.0, 1.0, 1.0, 1.0, 1.0, 1.0, 1.0, 1.0, 1.0, 1.0, 1.0, 1.0, 1.0, 1.0, 1.0, 1.0, 1.0, 1.0, 1.0, 1.0, 1.0, 1.0, 1.0, 1.0, 1.0, 1.0, 1.0, 1.0, 1.0, 1.0, 1.0, 1.0, 1.0, 1.0, 1.0, 1.0, 1.0, 1.0, 1.0, 1.0, 1.0, 1.0, 1.0, 1.0, 1.0, 1.0, 1.0, 1.0, 1.0, 1.0, 1.0, 1.0, 1.0, 1.0, 1.0, 1.0, 1.0, 1.0, 1.0, 1.0, 1.0, 1.0, 1.0, 1.0, 1.0, 1.0, 1.0, 1.0, 1.0, 1.0, 1.0, 1.0, 1.0, 1.0, 1.0, 1.0, 1.0, 1.0, 1.0, 1.0, 1.0, 1.0, 1.0, 1.0, 1.0, 1.0, 1.0, 1.0, 1.0, 1.0, 1.0, 1.0, 1.0, 1.0, 1.0, 1.0, 1.0, 1.0, 1.0, 1.0, 1.0, 1.0, 1.0, 1.0, 1.0, 1.0, 1.0, 1.0, 1.0, 1.0, 1.0, 1.0, 1.0, 1.0, 1.0, 1.0, 1.0, 1.0, 1.0, 1.0, 1.0, 1.0, 1.0, 1.0, 1.0, 1.0, 1.0, 1.0, 1.0, 1.0, 1.0, 1.0, 1.0, 1.0, 1.0, 1.0, 1.0, 1.0, 1.0, 1.0, 1.0, 1.0, 1.0, 1.0, 1.0, 1.0, 1.0, 1.0, 1.0, 1.0, 1.0, 1.0, 1.0, 1.0, 1.0, 1.0, 1.0, 1.0, 1.0, 1.0, 1.0, 1.0, 1.0, 1.0, 1.0, 1.0, 1.0, 1.0, 1.0, 1.0, 1.0, 1.0, 1.0, 1.0, 1.0, 1.0, 1.0, 1.0, 1.0, 1.0, 1.0, 1.0, 1.0, 1.0, 1.0, 1.0, 1.0, 1.0, 1.0, 1.0, 1.0, 1.0, 1.0, 1.0, 1.0, 1.0, 1.0, 1.0, 1.0, 1.0, 1.0, 1.0, 1.0, 1.0, 1.0, 1.0, 1.0, 1.0, 1.0, 1.0, 1.0, 1.0, 1.0, 1.0, 1.0, 1.0, 1.0, 1.0, 1.0, 1.0, 1.0, 1.0, 1.0, 1.0, 1.0, 1.0, 1.0, 1.0, 1.0, 1.0, 1.0, 0.9911, 0.9911, 0.9911, 0.9961, 1.0, 1.0, 1.0, 1.0, 1.0, 1.0, 1.0, 1.0, 1.0, 1.0, 1.0, 1.0, 1.0, 1.0, 1.0, 1.0, 1.0, 1.0, 1.0, 1.0, 1.0, 1.0, 1.0, 1.0, 1.0, 1.0, 1.0, 1.0, 1.0, 1.0, 1.0, 1.0, 1.0, 1.0, 1.0, 1.0, 1.0, 1.0, 1.0, 1.0, 1.0, 1.0, 1.0, 1.0, 1.0, 1.0, 1.0, 1.0, 1.0, 1.0, 1.0, 1.0, 1.0, 1.0, 1.0, 1.0, 1.0, 1.0, 1.0, 1.0, 1.0, 1.0, 1.0, 1.0, 1.0, 1.0, 1.0, 1.0, 1.0, 1.0, 1.0, 1.0, 1.0, 1.0, 1.0, 1.0, 1.0, 1.0, 1.0, 1.0, 1.0, 1.0, 1.0, 1.0, 1.0, 1.0, 1.0, 1.0, 1.0, 1.0, 1.0, 1.0, 1.0, 1.0, 1.0, 1.0, 1.0, 1.0, 1.0, 1.0, 1.0, 1.0, 1.0, 1.0, 1.0, 1.0, 1.0, 1.0, 1.0, 1.0, 1.0, 1.0, 1.0, 1.0, 1.0, 1.0, 1.0, 1.0, 1.0, 1.0, 1.0, 1.0, 1.0, 1.0, 1.0, 1.0, 1.0, 1.0, 1.0, 1.0, 1.0, 1.0, 1.0, 1.0, 1.0, 1.0, 1.0, 1.0, 1.0, 1.0, 1.0, 1.0, 1.0, 1.0, 1.0, 1.0, 1.0, 1.0, 1.0, 1.0, 1.0, 1.0, 1.0, 1.0, 1.0, 1.0, 1.0, 1.0, 1.0, 1.0, 1.0, 1.0, 1.0, 1.0, 1.0, 1.0, 1.0, 1.0, 1.0, 1.0, 1.0, 1.0, 1.0, 1.0, 1.0, 1.0, 0.9911, 0.9911, 0.9911, 0.9961, 1.0, 1.0, 1.0, 1.0, 1.0, 1.0, 1.0, 1.0, 0.9911, 0.9911, 0.9911, 0.9961, 0.9911, 0.9911, 0.9911, 0.9961, 1.0, 1.0, 1.0, 1.0, 1.0, 1.0, 1.0, 1.0, 0.9911, 0.9911, 0.9911, 0.9961, 1.0, 1.0, 1.0, 1.0, 1.0, 1.0, 1.0, 1.0, 0.9911, 0.9911, 0.9911, 0.9961, 1.0, 1.0, 1.0, 1.0, 1.0, 1.0, 1.0, 1.0, 1.0, 1.0, 1.0, 1.0, 0.9911, 0.9911, 0.9911, 0.9961, 1.0, 1.0, 1.0, 1.0, 1.0, 1.0, 1.0, 1.0, 1.0, 1.0, 1.0, 1.0, 1.0, 1.0, 1.0, 1.0, 1.0, 1.0, 1.0, 1.0, 1.0, 1.0, 1.0, 1.0, 1.0, 1.0, 1.0, 1.0, 1.0, 1.0, 1.0, 1.0, 1.0, 1.0, 1.0, 1.0, 1.0, 1.0, 1.0, 1.0, 1.0, 1.0, 1.0, 1.0, 1.0, 1.0, 1.0, 1.0, 1.0, 1.0, 1.0, 1.0, 1.0, 1.0, 1.0, 1.0, 1.0, 1.0, 1.0, 1.0, 1.0, 1.0, 1.0, 1.0, 1.0, 1.0, 1.0, 1.0, 1.0, 1.0, 1.0, 1.0, 1.0, 1.0, 1.0, 1.0, 1.0, 1.0, 1.0, 1.0, 1.0, 1.0, 1.0, 1.0, 1.0, 1.0, 1.0, 1.0, 1.0, 1.0, 1.0, 1.0, 1.0, 1.0, 1.0, 1.0, 1.0, 1.0, 1.0, 1.0, 1.0, 1.0, 1.0, 1.0, 1.0, 1.0, 1.0, 1.0, 1.0, 1.0, 1.0, 1.0, 1.0, 1.0, 1.0, 1.0, 1.0, 1.0, 1.0, 1.0, 1.0, 1.0, 1.0, 1.0, 1.0, 1.0, 1.0, 1.0, 0.9911, 0.9911, 0.9911, 0.9961, 1.0, 1.0, 1.0, 1.0, 1.0, 1.0, 1.0, 1.0, 1.0, 1.0, 1.0, 1.0, 1.0, 1.0, 1.0, 1.0, 1.0, 1.0, 1.0, 1.0, 1.0, 1.0, 1.0, 1.0, 1.0, 1.0, 1.0, 1.0, 1.0, 1.0, 1.0, 1.0, 1.0, 1.0, 1.0, 1.0, 1.0, 1.0, 1.0, 1.0, 1.0, 1.0, 1.0, 1.0, 1.0, 1.0, 1.0, 1.0, 1.0, 1.0, 1.0, 1.0, 1.0, 1.0, 1.0, 1.0, 1.0, 1.0, 1.0, 1.0, 1.0, 1.0, 1.0, 1.0, 1.0, 1.0, 1.0, 1.0, 1.0, 1.0, 1.0, 1.0, 1.0, 1.0, 1.0, 1.0, 1.0, 1.0, 1.0, 1.0, 1.0, 1.0, 1.0, 1.0, 1.0, 1.0, 1.0, 1.0, 1.0, 1.0, 1.0, 1.0, 1.0, 1.0, 1.0, 1.0, 1.0, 1.0, 1.0, 1.0, 1.0, 1.0, 1.0, 1.0, 1.0, 1.0, 1.0, 1.0, 1.0, 1.0, 1.0, 1.0, 1.0, 1.0, 1.0, 1.0, 1.0, 1.0, 1.0, 1.0, 1.0, 1.0, 1.0, 1.0, 1.0, 1.0, 1.0, 1.0, 1.0, 1.0, 1.0, 1.0, 1.0, 1.0, 1.0, 1.0, 1.0, 1.0, 1.0, 1.0, 1.0, 1.0, 1.0, 1.0, 1.0, 1.0, 1.0, 1.0, 1.0, 1.0, 1.0, 1.0, 1.0, 1.0, 1.0, 1.0, 1.0, 1.0, 1.0, 1.0, 1.0, 1.0, 1.0, 1.0, 1.0, 1.0, 1.0, 1.0, 1.0, 1.0, 1.0, 1.0, 1.0, 1.0, 1.0, 1.0, 1.0, 1.0, 1.0, 1.0, 1.0, 1.0, 1.0, 1.0, 1.0, 1.0, 1.0, 1.0, 1.0, 1.0, 1.0, 1.0, 1.0, 1.0, 1.0, 1.0, 1.0, 1.0, 1.0, 1.0, 1.0, 1.0, 1.0, 1.0, 1.0, 1.0, 1.0, 1.0, 1.0, 1.0, 1.0, 1.0, 1.0, 1.0, 1.0, 1.0, 1.0, 1.0, 1.0, 1.0, 1.0, 1.0, 1.0, 1.0, 1.0, 1.0, 1.0, 1.0, 1.0, 1.0, 1.0, 1.0, 1.0, 1.0, 1.0, 1.0, 1.0, 1.0, 1.0, 1.0, 1.0, 1.0, 1.0, 1.0, 1.0, 1.0, 1.0, 1.0, 1.0, 1.0, 1.0, 1.0, 1.0, 1.0, 1.0, 1.0, 1.0, 1.0, 1.0, 1.0, 1.0, 1.0, 1.0, 1.0, 1.0, 1.0, 1.0, 1.0, 1.0, 1.0, 1.0, 1.0, 1.0, 1.0, 1.0, 1.0, 1.0, 1.0, 1.0, 1.0, 1.0, 1.0, 1.0, 1.0, 1.0, 1.0, 1.0, 1.0, 1.0, 1.0, 1.0, 1.0, 1.0, 1.0, 1.0, 1.0, 1.0, 1.0, 1.0, 1.0, 0.9911, 0.9911, 0.9911, 0.9961, 1.0, 1.0, 1.0, 1.0, 1.0, 1.0, 1.0, 1.0, 0.9911, 0.9911, 0.9911, 0.9961, 1.0, 1.0, 1.0, 1.0, 1.0, 1.0, 1.0, 1.0, 1.0, 1.0, 1.0, 1.0, 0.9911, 0.9911, 0.9911, 0.9961, 1.0, 1.0, 1.0, 1.0, 1.0, 1.0, 1.0, 1.0, 1.0, 1.0, 1.0, 1.0, 1.0, 1.0, 1.0, 1.0, 1.0, 1.0, 1.0, 1.0, 1.0, 1.0, 1.0, 1.0, 1.0, 1.0, 1.0, 1.0, 1.0, 1.0, 1.0, 1.0, 1.0, 1.0, 1.0, 1.0, 1.0, 1.0, 1.0, 1.0, 1.0, 1.0, 1.0, 1.0, 1.0, 1.0, 1.0, 1.0, 1.0, 1.0, 1.0, 1.0, 1.0, 1.0, 1.0, 1.0, 1.0, 1.0, 1.0, 1.0, 1.0, 1.0, 1.0, 1.0, 0.9911, 0.9911, 0.9911, 0.9961, 1.0, 1.0, 1.0, 1.0, 1.0, 1.0, 1.0, 1.0, 1.0, 1.0, 1.0, 1.0, 0.9911, 0.9911, 0.9911, 0.9961, 1.0, 1.0, 1.0, 1.0, 1.0, 1.0, 1.0, 1.0, 0.9911, 0.9911, 0.9911, 0.9961, 1.0, 1.0, 1.0, 1.0, 1.0, 1.0, 1.0, 1.0, 1.0, 1.0, 1.0, 1.0, 1.0, 1.0, 1.0, 1.0, 1.0, 1.0, 1.0, 1.0, 1.0, 1.0, 1.0, 1.0, 1.0, 1.0, 1.0, 1.0, 1.0, 1.0, 1.0, 1.0, 1.0, 1.0, 1.0, 1.0, 1.0, 1.0, 1.0, 1.0, 1.0, 1.0, 1.0, 1.0, 1.0, 1.0, 1.0, 1.0, 1.0, 1.0, 1.0, 1.0, 1.0, 1.0, 1.0, 1.0, 1.0, 1.0, 1.0, 1.0, 1.0, 1.0, 1.0, 1.0, 1.0, 1.0, 1.0, 1.0, 1.0, 1.0, 1.0, 1.0, 1.0, 1.0, 1.0, 1.0, 1.0, 1.0, 1.0, 1.0, 1.0, 1.0, 1.0, 1.0, 1.0, 1.0, 1.0, 1.0, 1.0, 1.0, 1.0, 1.0, 1.0, 1.0, 1.0, 1.0, 1.0, 1.0, 1.0, 1.0, 1.0, 1.0, 1.0, 1.0, 1.0, 1.0, 1.0, 1.0, 1.0, 1.0, 1.0, 1.0, 1.0, 1.0, 1.0, 1.0, 1.0, 1.0, 1.0, 1.0, 1.0, 1.0, 1.0, 1.0, 1.0, 1.0, 1.0, 1.0, 1.0, 1.0, 1.0, 1.0, 1.0, 1.0, 1.0, 1.0, 1.0, 1.0, 1.0, 1.0, 1.0, 1.0, 1.0, 1.0, 1.0, 1.0, 1.0, 1.0, 1.0, 1.0, 1.0, 1.0, 1.0, 1.0, 1.0, 1.0, 1.0, 1.0, 1.0, 1.0, 1.0, 1.0, 1.0, 1.0, 1.0, 1.0, 1.0, 1.0, 1.0, 1.0, 1.0, 1.0, 1.0, 1.0, 1.0, 1.0, 1.0, 1.0, 1.0, 1.0, 1.0, 1.0, 1.0, 1.0, 1.0, 1.0, 1.0, 1.0, 1.0, 1.0, 1.0, 1.0, 1.0, 1.0, 1.0, 1.0, 1.0, 1.0, 1.0, 1.0, 1.0, 1.0, 1.0, 1.0, 1.0, 1.0, 1.0, 1.0, 1.0, 1.0, 1.0, 1.0, 1.0, 1.0, 1.0, 1.0, 1.0, 1.0, 1.0, 1.0, 1.0, 1.0, 1.0, 1.0, 1.0, 1.0, 1.0, 1.0, 1.0, 1.0, 1.0, 1.0, 1.0, 1.0, 1.0, 1.0, 1.0, 1.0, 1.0, 1.0, 1.0, 1.0, 1.0, 1.0, 1.0, 1.0, 1.0, 1.0, 1.0, 1.0, 1.0, 1.0, 1.0, 1.0, 1.0, 1.0, 1.0, 1.0, 1.0, 1.0, 1.0, 1.0, 1.0, 1.0, 1.0, 1.0, 1.0, 1.0, 1.0, 1.0, 1.0, 1.0, 1.0, 1.0, 1.0, 1.0, 1.0, 1.0, 1.0, 1.0, 1.0, 1.0, 1.0, 1.0, 1.0, 1.0, 1.0, 1.0, 1.0, 1.0, 1.0, 1.0, 1.0, 1.0, 1.0, 1.0, 1.0, 1.0, 1.0, 1.0, 1.0, 1.0, 1.0, 1.0, 1.0, 1.0, 1.0, 1.0, 1.0, 1.0, 1.0, 1.0, 1.0, 1.0, 1.0, 1.0, 1.0, 1.0, 1.0, 1.0, 1.0, 1.0, 1.0, 1.0, 1.0, 1.0, 1.0, 1.0, 1.0, 1.0, 1.0, 1.0, 1.0, 1.0, 1.0, 1.0, 1.0, 1.0, 1.0, 1.0, 1.0, 1.0, 1.0, 1.0, 1.0, 1.0, 1.0, 1.0, 1.0, 1.0, 1.0, 1.0, 1.0, 1.0, 1.0, 1.0, 1.0, 1.0, 1.0, 1.0, 1.0, 1.0, 1.0, 1.0, 1.0, 1.0, 1.0, 1.0, 1.0, 1.0, 1.0, 1.0, 1.0, 1.0, 1.0, 1.0, 1.0, 1.0, 1.0, 1.0, 1.0, 1.0, 1.0, 1.0, 1.0, 1.0, 1.0, 1.0, 1.0, 1.0, 1.0, 1.0, 1.0, 1.0, 1.0, 1.0, 1.0, 1.0, 1.0, 1.0, 1.0, 1.0, 1.0, 1.0, 1.0, 1.0, 1.0, 1.0, 1.0, 1.0, 1.0, 1.0, 1.0, 1.0, 1.0, 1.0, 1.0, 1.0, 1.0, 1.0, 1.0, 1.0, 1.0, 1.0, 1.0, 1.0, 1.0, 1.0, 1.0, 1.0, 1.0, 1.0, 1.0, 1.0, 1.0, 1.0, 1.0, 1.0, 1.0, 1.0, 1.0, 1.0, 1.0, 1.0, 1.0, 1.0, 1.0, 1.0, 1.0, 1.0, 1.0, 1.0, 1.0, 1.0, 1.0, 1.0, 1.0, 1.0, 1.0, 1.0, 1.0, 1.0, 1.0, 1.0, 1.0, 1.0, 1.0, 1.0, 1.0, 1.0, 1.0, 1.0, 1.0, 1.0, 1.0, 1.0, 1.0, 1.0, 1.0, 1.0, 1.0, 1.0, 1.0, 1.0, 1.0, 1.0, 1.0, 1.0, 1.0, 1.0, 1.0, 1.0, 1.0, 1.0, 1.0, 1.0, 1.0, 1.0, 1.0, 1.0, 1.0, 1.0, 1.0, 1.0, 1.0, 1.0, 1.0, 1.0, 1.0, 1.0, 1.0, 1.0, 1.0, 1.0, 1.0, 1.0, 1.0, 1.0, 1.0, 1.0, 1.0, 1.0, 1.0, 1.0, 1.0, 1.0, 1.0, 1.0, 1.0, 1.0, 1.0, 1.0, 1.0, 1.0, 1.0, 1.0, 1.0, 1.0, 1.0, 1.0, 1.0, 1.0, 1.0, 1.0, 1.0, 1.0, 1.0, 1.0, 1.0, 1.0, 1.0, 1.0, 1.0, 1.0, 1.0, 1.0, 1.0, 1.0, 1.0, 1.0, 1.0, 1.0, 1.0, 1.0, 1.0, 1.0, 1.0, 1.0, 1.0, 1.0, 1.0, 1.0, 1.0, 1.0, 1.0, 1.0, 1.0, 1.0, 1.0, 1.0, 1.0, 1.0, 1.0, 1.0, 1.0, 1.0, 1.0, 1.0, 1.0, 1.0, 1.0, 1.0, 1.0, 1.0, 1.0, 1.0, 1.0, 1.0, 1.0, 1.0, 1.0, 1.0, 1.0, 1.0, 1.0, 1.0, 1.0, 1.0, 1.0, 1.0, 1.0, 1.0, 1.0, 1.0, 1.0, 1.0, 1.0, 1.0, 1.0, 1.0, 1.0, 1.0, 1.0, 1.0, 1.0, 1.0, 1.0, 1.0, 1.0, 1.0, 1.0, 1.0, 1.0, 1.0, 1.0, 1.0, 1.0, 1.0, 1.0, 1.0, 1.0, 1.0, 1.0, 1.0, 1.0, 1.0, 1.0, 1.0, 1.0, 1.0, 1.0, 1.0, 1.0, 1.0, 1.0, 1.0, 1.0, 1.0, 1.0, 1.0, 1.0, 1.0, 1.0, 1.0, 1.0, 1.0, 1.0, 1.0, 1.0, 1.0, 1.0, 1.0, 1.0, 1.0, 1.0, 1.0, 1.0, 1.0, 1.0, 1.0, 1.0, 1.0, 1.0, 1.0, 1.0, 1.0, 1.0, 1.0, 1.0, 1.0, 1.0, 1.0, 1.0, 1.0, 1.0, 1.0, 1.0, 1.0, 1.0, 1.0, 1.0, 1.0, 1.0, 1.0, 1.0, 1.0, 1.0, 1.0, 1.0, 1.0, 1.0, 1.0, 1.0, 1.0, 1.0, 1.0, 1.0, 1.0, 1.0, 1.0, 1.0, 1.0, 1.0, 1.0, 1.0, 1.0, 1.0, 1.0, 1.0, 1.0, 1.0, 1.0, 1.0, 1.0, 1.0, 1.0, 1.0, 1.0, 1.0, 1.0, 1.0, 1.0, 1.0, 1.0, 1.0, 1.0, 1.0, 1.0, 1.0, 1.0, 1.0, 1.0, 1.0, 1.0, 1.0, 1.0, 1.0, 1.0, 1.0, 1.0, 1.0, 1.0, 1.0, 1.0, 1.0, 1.0, 1.0, 1.0, 1.0, 1.0, 1.0, 1.0, 1.0, 1.0, 1.0, 1.0, 1.0, 1.0, 1.0, 1.0, 1.0, 1.0, 1.0, 1.0, 1.0, 1.0, 1.0, 1.0, 1.0, 1.0, 1.0, 1.0, 1.0, 1.0, 1.0, 1.0, 1.0, 1.0, 1.0, 1.0, 1.0, 1.0, 1.0, 1.0, 1.0, 1.0, 1.0, 1.0, 1.0, 1.0, 1.0, 1.0, 1.0, 1.0, 1.0, 1.0, 1.0, 1.0, 1.0, 1.0, 1.0, 1.0, 1.0, 1.0, 1.0, 1.0, 1.0, 1.0, 1.0, 1.0, 1.0, 1.0, 1.0, 1.0, 1.0, 1.0, 1.0, 1.0, 1.0, 1.0, 0.9911, 0.9911, 0.9911, 0.9961, 1.0, 1.0, 1.0, 1.0, 1.0, 1.0, 1.0, 1.0, 0.9911, 0.9911, 0.9911, 0.9961, 1.0, 1.0, 1.0, 1.0, 1.0, 1.0, 1.0, 1.0, 1.0, 1.0, 1.0, 1.0, 1.0, 1.0, 1.0, 1.0, 1.0, 1.0, 1.0, 1.0, 1.0, 1.0, 1.0, 1.0, 1.0, 1.0, 1.0, 1.0, 1.0, 1.0, 1.0, 1.0, 1.0, 1.0, 1.0, 1.0, 1.0, 1.0, 1.0, 1.0, 1.0, 1.0, 1.0, 1.0, 1.0, 1.0, 1.0, 1.0, 1.0, 1.0, 1.0, 1.0, 1.0, 1.0, 1.0, 1.0, 1.0, 1.0, 1.0, 1.0, 1.0, 1.0, 1.0, 1.0, 1.0, 1.0, 1.0, 1.0, 1.0, 1.0, 1.0, 1.0, 1.0, 1.0, 1.0, 1.0, 1.0, 1.0, 1.0, 1.0, 1.0, 1.0, 1.0, 1.0, 1.0, 1.0, 1.0, 1.0, 1.0, 1.0, 1.0, 1.0, 1.0, 1.0, 1.0, 1.0, 1.0, 1.0, 1.0, 1.0, 1.0, 1.0, 1.0, 1.0, 1.0, 1.0, 1.0, 1.0, 1.0, 1.0, 1.0, 1.0, 1.0, 1.0, 1.0, 1.0, 1.0, 1.0, 1.0, 1.0, 1.0, 1.0, 1.0, 1.0, 1.0, 1.0, 1.0, 1.0, 1.0, 1.0, 1.0, 1.0, 1.0, 1.0, 1.0, 1.0, 1.0, 1.0, 1.0, 1.0, 1.0, 1.0, 1.0, 1.0, 1.0, 1.0, 1.0, 1.0, 1.0, 1.0, 1.0, 1.0, 1.0, 1.0, 1.0, 1.0, 1.0, 1.0, 1.0, 1.0, 1.0, 1.0, 1.0, 1.0, 1.0, 1.0, 1.0, 1.0, 1.0, 1.0, 1.0, 1.0, 1.0, 1.0, 1.0, 1.0, 0.9911, 0.9911, 0.9911, 0.9961, 1.0, 1.0, 1.0, 1.0, 1.0, 1.0, 1.0, 1.0, 0.9911, 0.9911, 0.9911, 0.9961, 1.0, 1.0, 1.0, 1.0, 1.0, 1.0, 1.0, 1.0, 1.0, 1.0, 1.0, 1.0])
me_plane_002.materials.append(mat_sobrecolchon)
me_plane_002.use_remesh_preserve_volume = False
me_plane_002.use_remesh_preserve_attributes = False
me_plane_002.use_mirror_vertex_groups = False
me_plane_002.update()
me_plane = bpy.data.meshes.new('Plane')
me_plane.from_pydata([(0.75, 1.108, -0.07465), (0.75, 0.5, 7.198e-08), (0.75, 0.3, 5.688e-08), (0.75, 0.6798, -0.0008423), (0.75, 0.874, -0.008584), (0.75, 0.9519, -0.01793), (0.75, 1.03, -0.03801), (0.702, 0.5, 7.198e-08), (0.702, 1.108, -0.07465), (0.702, 0.3, 5.688e-08), (0.702, 0.6798, -0.0008423), (0.702, 0.874, -0.008584), (0.702, 0.9519, -0.01793), (0.702, 1.03, -0.03801), (0.75, 1.062, -0.05196), (0.702, 1.062, -0.05196), (0.702, 1.058, -0.05514), (0.702, 1.026, -0.04119), (0.702, 0.9499, -0.02111), (0.702, 0.8735, -0.01176), (0.702, 0.6807, -0.00402), (0.75, 0.5, -0.04988), (0.75, 0.3, -0.04988), (0.75, 0.6596, -0.03902), (0.75, 0.8532, -0.04738), (0.75, 0.9311, -0.05673), (0.75, 1.009, -0.07607), (0.702, 1.087, -0.1142), (0.75, 1.087, -0.1142), (0.702, 0.3, -0.04988), (0.75, 1.041, -0.0915), (0.702, 0.5, -0.04988), (0.702, 0.6596, -0.03902), (0.702, 0.8532, -0.04738), (0.702, 0.9311, -0.05673), (0.702, 1.009, -0.07607), (0.702, 1.041, -0.0915), (-0.702, 1.009, -0.07607), (-0.702, 1.041, -0.0915), (-0.702, 1.087, -0.1142), (0.7089, -4.003e-17, -0.04267), (0.7431, -4.003e-17, -0.04267), (0.7089, 4.003e-17, -0.007208), (0.7431, 4.003e-17, -0.007208), (0.702, 0.3, 2.0), (0.702, 0.5, 2.0), (0.75, 0.3, 2.0), (0.75, 0.5, 2.0), (0.7431, -1.49e-07, 2.007), (0.7089, -1.49e-07, 2.007), (0.7431, -1.49e-07, 2.043), (0.7089, -1.49e-07, 2.043), (0.702, 0.5, 2.05), (0.702, 0.3, 2.05), (0.75, 0.3, 2.05), (0.75, 0.5, 2.05), (0.75, 0.5586, 2.05), (0.702, 0.5586, 2.05), (0.75, 0.5586, 2.0), (0.702, 0.5586, 2.0), (-0.702, 0.5586, 2.0), (-0.75, 0.5586, 2.0), (-0.702, 0.5586, 2.05), (-0.75, 0.5586, 2.05), (-0.75, 0.5, 2.05), (-0.75, 0.3, 2.05), (-0.702, 0.3, 2.05), (-0.702, 0.5, 2.05), (-0.7089, -1.49e-07, 2.043), (-0.7431, -1.49e-07, 2.043), (-0.7089, -1.49e-07, 2.007), (-0.7431, -1.49e-07, 2.007), (-0.75, 0.5, 2.0), (-0.75, 0.3, 2.0), (-0.702, 0.5, 2.0), (-0.702, 0.3, 2.0), (-0.7431, 0.0, -0.007208), (-0.7089, 0.0, -0.007208), (-0.7431, 0.0, -0.04267), (-0.7089, 0.0, -0.04267), (-0.702, 0.9311, -0.05673), (-0.702, 0.8532, -0.04738), (-0.702, 0.6596, -0.03902), (-0.702, 0.5, -0.04988), (-0.75, 1.041, -0.0915), (-0.702, 0.3, -0.04988), (-0.75, 1.087, -0.1142), (-0.75, 1.009, -0.07607), (-0.75, 0.9311, -0.05673), (-0.75, 0.8532, -0.04738), (-0.75, 0.6596, -0.03902), (-0.75, 0.3, -0.04988), (-0.75, 0.5, -0.04988), (-0.702, 0.6807, -0.00402), (-0.702, 0.8735, -0.01176), (-0.702, 0.9499, -0.02111), (-0.702, 1.026, -0.04119), (-0.702, 1.058, -0.05514), (-0.702, 1.062, -0.05196), (-0.75, 1.062, -0.05196), (-0.702, 1.03, -0.03801), (-0.702, 0.9519, -0.01793), (-0.702, 0.874, -0.008584), (-0.702, 0.6798, -0.0008423), (-0.702, 0.3, 0.0), (-0.702, 1.108, -0.07465), (-0.702, 0.5, 0.0), (-0.75, 1.03, -0.03801), (-0.75, 0.9519, -0.01793), (-0.75, 0.874, -0.008584), (-0.75, 0.6798, -0.0008423), (-0.75, 0.3, 0.0), (-0.75, 0.5, 0.0), (-0.75, 1.108, -0.07465)], [], [(7, 106, 104, 9), (3, 10, 7, 1), (10, 103, 106, 7), (4, 11, 10, 3), (5, 12, 11, 4), (6, 13, 12, 5), (14, 0, 8, 15), (15, 13, 6, 14), (105, 98, 15, 8), (15, 98, 97, 16), (13, 15, 16, 17), (12, 13, 17, 18), (11, 12, 18, 19), (10, 11, 19, 20), (103, 10, 20, 93), (19, 94, 93, 20), (18, 95, 94, 19), (17, 96, 95, 18), (97, 96, 17, 16), (1, 2, 22, 21), (3, 1, 21, 23), (4, 3, 23, 24), (5, 4, 24, 25), (6, 5, 25, 26), (8, 0, 28, 27), (105, 8, 27, 39), (9, 104, 85, 29), (0, 14, 30, 28), (14, 6, 26, 30), (21, 22, 29, 31), (23, 21, 31, 32), (24, 23, 32, 33), (25, 24, 33, 34), (26, 25, 34, 35), (28, 30, 36, 27), (30, 26, 35, 36), (31, 29, 85, 83), (32, 31, 83, 82), (33, 32, 82, 81), (34, 33, 81, 80), (35, 34, 80, 37), (27, 36, 38, 39), (36, 35, 37, 38), (29, 22, 41, 40), (9, 29, 40, 42), (22, 2, 43, 41), (2, 9, 42, 43), (43, 42, 40, 41), (7, 9, 44, 45), (9, 2, 46, 44), (1, 7, 45, 47), (2, 1, 47, 46), (48, 50, 51, 49), (46, 48, 49, 44), (54, 50, 48, 46), (44, 49, 51, 53), (53, 51, 50, 54), (55, 52, 53, 54), (47, 55, 54, 46), (52, 57, 59, 45), (47, 58, 56, 55), (55, 56, 57, 52), (45, 59, 58, 47), (59, 57, 56, 58), (74, 67, 52, 45), (60, 61, 63, 62), (74, 72, 61, 60), (64, 67, 62, 63), (72, 64, 63, 61), (67, 74, 60, 62), (74, 45, 44, 75), (72, 73, 65, 64), (75, 44, 53, 66), (64, 65, 66, 67), (67, 66, 53, 52), (66, 65, 69, 68), (75, 66, 68, 70), (65, 73, 71, 69), (73, 75, 70, 71), (71, 70, 68, 69), (111, 73, 72, 112), (112, 72, 74, 106), (104, 75, 73, 111), (106, 74, 75, 104), (76, 78, 79, 77), (111, 76, 77, 104), (91, 78, 76, 111), (104, 77, 79, 85), (85, 79, 78, 91), (84, 38, 37, 87), (86, 39, 38, 84), (87, 37, 80, 88), (88, 80, 81, 89), (89, 81, 82, 90), (90, 82, 83, 92), (92, 83, 85, 91), (99, 84, 87, 107), (113, 86, 84, 99), (105, 39, 86, 113), (107, 87, 88, 108), (108, 88, 89, 109), (109, 89, 90, 110), (110, 90, 92, 112), (112, 92, 91, 111), (103, 93, 94, 102), (102, 94, 95, 101), (101, 95, 96, 100), (100, 96, 97, 98), (98, 99, 107, 100), (99, 98, 105, 113), (107, 108, 101, 100), (108, 109, 102, 101), (109, 110, 103, 102), (110, 112, 106, 103)])
me_plane.polygons.foreach_set('use_smooth', [True] * 114)
_uv = me_plane.uv_layers.new(name='UVTex')
_uv.uv.foreach_set('vector', [0.0, 1.0, 0.0, 0.0, 1.0, 0.0, 1.0, 1.0, 0.0, 1.0, 0.0, 0.0, 1.0, 0.0, 1.0, 1.0, 0.0, 1.0, 0.0, 0.0, 1.0, 0.0, 1.0, 1.0, 0.0, 1.0, 0.0, 0.0, 1.0, 0.0, 1.0, 1.0, 0.0, 1.0, 0.0, 0.0, 1.0, 0.0, 1.0, 1.0, 0.0, 1.0, 0.0, 0.0, 1.0, 0.0, 1.0, 1.0, 0.0, 1.0, 0.0, 0.0, 1.0, 0.0, 1.0, 1.0, 0.0, 1.0, 0.0, 0.0, 1.0, 0.0, 1.0, 1.0, 0.0, 1.0, 0.0, 0.0, 1.0, 0.0, 1.0, 1.0, 0.0, 1.0, 0.0, 0.0, 1.0, 0.0, 1.0, 1.0, 0.0, 1.0, 0.0, 0.0, 1.0, 0.0, 1.0, 1.0, 0.0, 1.0, 0.0, 0.0, 1.0, 0.0, 1.0, 1.0, 0.0, 1.0, 0.0, 0.0, 1.0, 0.0, 1.0, 1.0, 0.0, 1.0, 0.0, 0.0, 1.0, 0.0, 1.0, 1.0, 0.0, 1.0, 0.0, 0.0, 1.0, 0.0, 1.0, 1.0, 0.0, 1.0, 0.0, 0.0, 1.0, 0.0, 1.0, 1.0, 0.0, 1.0, 0.0, 0.0, 1.0, 0.0, 1.0, 1.0, 0.0, 1.0, 0.0, 0.0, 1.0, 0.0, 1.0, 1.0, 0.0, 1.0, 0.0, 0.0, 1.0, 0.0, 1.0, 1.0, 0.0, 1.0, 0.0, 0.0, 1.0, 0.0, 1.0, 1.0, 0.0, 1.0, 0.0, 0.0, 1.0, 0.0, 1.0, 1.0, 0.0, 1.0, 0.0, 0.0, 1.0, 0.0, 1.0, 1.0, 0.0, 1.0, 0.0, 0.0, 1.0, 0.0, 1.0, 1.0, 0.0, 1.0, 0.0, 0.0, 1.0, 0.0, 1.0, 1.0, 0.0, 1.0, 0.0, 0.0, 1.0, 0.0, 1.0, 1.0, 0.0, 1.0, 0.0, 0.0, 1.0, 0.0, 1.0, 1.0, 0.0, 1.0, 0.0, 0.0, 1.0, 0.0, 1.0, 1.0, 0.0, 1.0, 0.0, 0.0, 1.0, 0.0, 1.0, 1.0, 0.0, 1.0, 0.0, 0.0, 1.0, 0.0, 1.0, 1.0, 0.0, 1.0, 0.0, 0.0, 1.0, 0.0, 1.0, 1.0, 0.0, 1.0, 0.0, 0.0, 1.0, 0.0, 1.0, 1.0, 0.0, 1.0, 0.0, 0.0, 1.0, 0.0, 1.0, 1.0, 0.0, 1.0, 0.0, 0.0, 1.0, 0.0, 1.0, 1.0, 0.0, 1.0, 0.0, 0.0, 1.0, 0.0, 1.0, 1.0, 0.0, 1.0, 0.0, 0.0, 1.0, 0.0, 1.0, 1.0, 0.0, 1.0, 0.0, 0.0, 1.0, 0.0, 1.0, 1.0, 0.0, 1.0, 0.0, 0.0, 1.0, 0.0, 1.0, 1.0, 0.0, 1.0, 0.0, 0.0, 1.0, 0.0, 1.0, 1.0, 0.0, 1.0, 0.0, 0.0, 1.0, 0.0, 1.0, 1.0, 0.0, 1.0, 0.0, 0.0, 1.0, 0.0, 1.0, 1.0, 0.0, 1.0, 0.0, 0.0, 1.0, 0.0, 1.0, 1.0, 0.0, 1.0, 0.0, 0.0, 1.0, 0.0, 1.0, 1.0, 0.0, 1.0, 0.0, 0.0, 1.0, 0.0, 1.0, 1.0, 0.0, 1.0, 0.0, 0.0, 1.0, 0.0, 1.0, 1.0, 0.0, 1.0, 0.0, 0.0, 1.0, 0.0, 1.0, 1.0, 0.0, 1.0, 0.0, 0.0, 1.0, 0.0, 1.0, 1.0, 0.0, 1.0, 0.0, 0.0, 1.0, 0.0, 1.0, 1.0, 0.0, 1.0, 0.0, 0.0, 1.0, 0.0, 1.0, 1.0, 0.0, 1.0, 0.0, 0.0, 1.0, 0.0, 1.0, 1.0, 0.0, 1.0, 0.0, 0.0, 1.0, 0.0, 1.0, 1.0, 0.0, 1.0, 0.0, 0.0, 1.0, 0.0, 1.0, 1.0, 0.0, 1.0, 0.0, 0.0, 1.0, 0.0, 1.0, 1.0, 0.0, 1.0, 1.0, 1.0, 1.0, 0.0, 0.0, 0.0, 0.0, 1.0, 1.0, 1.0, 1.0, 0.0, 0.0, 0.0, 0.0, 1.0, 1.0, 1.0, 1.0, 0.0, 0.0, 0.0, 0.0, 1.0, 1.0, 1.0, 1.0, 0.0, 0.0, 0.0, 0.0, 1.0, 1.0, 1.0, 1.0, 0.0, 0.0, 0.0, 0.0, 1.0, 1.0, 1.0, 1.0, 0.0, 0.0, 0.0, 0.0, 1.0, 1.0, 1.0, 1.0, 0.0, 0.0, 0.0, 0.0, 1.0, 0.0, 0.0, 1.0, 0.0, 1.0, 1.0, 0.0, 1.0, 0.0, 0.0, 1.0, 0.0, 1.0, 1.0, 0.0, 1.0, 0.0, 0.0, 1.0, 0.0, 1.0, 1.0, 0.0, 1.0, 0.0, 0.0, 1.0, 0.0, 1.0, 1.0, 0.0, 1.0, 0.0, 0.0, 1.0, 0.0, 1.0, 1.0, 0.0, 1.0, 0.0, 0.0, 1.0, 0.0, 1.0, 1.0, 0.0, 1.0, 1.0, 1.0, 1.0, 0.0, 0.0, 0.0, 0.0, 1.0, 1.0, 1.0, 1.0, 0.0, 0.0, 0.0, 0.0, 1.0, 1.0, 1.0, 1.0, 0.0, 0.0, 0.0, 0.0, 1.0, 1.0, 1.0, 1.0, 0.0, 0.0, 0.0, 0.0, 1.0, 1.0, 1.0, 1.0, 0.0, 0.0, 0.0, 0.0, 1.0, 0.0, 0.0, 1.0, 0.0, 1.0, 1.0, 0.0, 1.0, 0.0, 0.0, 1.0, 0.0, 1.0, 1.0, 0.0, 1.0, 0.0, 0.0, 1.0, 0.0, 1.0, 1.0, 0.0, 1.0, 0.0, 0.0, 1.0, 0.0, 1.0, 1.0, 0.0, 1.0, 0.0, 0.0, 1.0, 0.0, 1.0, 1.0, 0.0, 1.0, 0.0, 0.0, 1.0, 0.0, 1.0, 1.0, 0.0, 1.0, 0.0, 0.0, 1.0, 0.0, 1.0, 1.0, 0.0, 1.0, 0.0, 0.0, 1.0, 0.0, 1.0, 1.0, 0.0, 1.0, 0.0, 0.0, 1.0, 0.0, 1.0, 1.0, 0.0, 1.0, 0.0, 0.0, 1.0, 0.0, 1.0, 1.0, 0.0, 1.0, 1.0, 1.0, 1.0, 0.0, 0.0, 0.0, 0.0, 1.0, 1.0, 1.0, 1.0, 0.0, 0.0, 0.0, 0.0, 1.0, 1.0, 1.0, 1.0, 0.0, 0.0, 0.0, 0.0, 1.0, 1.0, 1.0, 1.0, 0.0, 0.0, 0.0, 0.0, 1.0, 1.0, 1.0, 1.0, 0.0, 0.0, 0.0, 0.0, 1.0, 1.0, 1.0, 1.0, 0.0, 0.0, 0.0, 0.0, 1.0, 1.0, 1.0, 1.0, 0.0, 0.0, 0.0, 0.0, 1.0, 1.0, 1.0, 1.0, 0.0, 0.0, 0.0, 0.0, 1.0, 1.0, 1.0, 1.0, 0.0, 0.0, 0.0, 0.0, 1.0, 1.0, 1.0, 1.0, 0.0, 0.0, 0.0, 0.0, 1.0, 1.0, 1.0, 1.0, 0.0, 0.0, 0.0, 0.0, 1.0, 1.0, 1.0, 1.0, 0.0, 0.0, 0.0, 0.0, 1.0, 1.0, 1.0, 1.0, 0.0, 0.0, 0.0, 0.0, 1.0, 1.0, 1.0, 1.0, 0.0, 0.0, 0.0, 0.0, 1.0, 1.0, 1.0, 1.0, 0.0, 0.0, 0.0, 0.0, 1.0, 1.0, 1.0, 1.0, 0.0, 0.0, 0.0, 0.0, 1.0, 1.0, 1.0, 1.0, 0.0, 0.0, 0.0, 0.0, 1.0, 1.0, 1.0, 1.0, 0.0, 0.0, 0.0, 0.0, 1.0, 1.0, 1.0, 1.0, 0.0, 0.0, 0.0, 0.0, 1.0, 1.0, 1.0, 1.0, 0.0, 0.0, 0.0, 0.0, 1.0, 1.0, 1.0, 1.0, 0.0, 0.0, 0.0, 0.0, 1.0, 1.0, 1.0, 1.0, 0.0, 0.0, 0.0, 0.0, 1.0, 1.0, 1.0, 1.0, 0.0, 0.0, 0.0, 0.0, 1.0, 1.0, 1.0, 1.0, 0.0, 0.0, 0.0, 0.0, 1.0, 1.0, 1.0, 1.0, 0.0, 0.0, 0.0, 0.0, 1.0, 1.0, 1.0, 1.0, 0.0, 0.0, 0.0, 0.0, 1.0, 1.0, 1.0, 1.0, 0.0, 0.0, 0.0, 0.0, 1.0, 1.0, 1.0, 1.0, 0.0, 0.0, 0.0, 0.0, 1.0, 1.0, 1.0, 1.0, 0.0, 0.0, 0.0, 0.0, 1.0, 1.0, 1.0, 1.0, 0.0, 0.0, 0.0, 0.0, 1.0, 1.0, 1.0, 1.0, 0.0, 0.0, 0.0, 0.0, 1.0, 1.0, 1.0, 1.0, 0.0, 0.0, 0.0, 0.0, 1.0, 1.0, 1.0, 1.0, 0.0, 0.0, 0.0, 0.0, 1.0, 1.0, 1.0, 1.0, 0.0, 0.0, 0.0])
_ca = me_plane.color_attributes.new('Col', 'BYTE_COLOR', 'CORNER')
_ca.data.foreach_set('color', [1.0, 1.0, 1.0, 1.0, 1.0, 1.0, 1.0, 1.0, 1.0, 1.0, 1.0, 1.0, 1.0, 1.0, 1.0, 1.0, 1.0, 1.0, 1.0, 1.0, 1.0, 1.0, 1.0, 1.0, 1.0, 1.0, 1.0, 1.0, 1.0, 1.0, 1.0, 1.0, 1.0, 1.0, 1.0, 1.0, 1.0, 1.0, 1.0, 1.0, 1.0, 1.0, 1.0, 1.0, 1.0, 1.0, 1.0, 1.0, 1.0, 1.0, 1.0, 1.0, 1.0, 1.0, 1.0, 1.0, 1.0, 1.0, 1.0, 1.0, 1.0, 1.0, 1.0, 1.0, 1.0, 1.0, 1.0, 1.0, 1.0, 1.0, 1.0, 1.0, 1.0, 1.0, 1.0, 1.0, 1.0, 1.0, 1.0, 1.0, 1.0, 1.0, 1.0, 1.0, 1.0, 1.0, 1.0, 1.0, 1.0, 1.0, 1.0, 1.0, 1.0, 1.0, 1.0, 1.0, 1.0, 1.0, 1.0, 1.0, 1.0, 1.0, 1.0, 1.0, 1.0, 1.0, 1.0, 1.0, 1.0, 1.0, 1.0, 1.0, 1.0, 1.0, 1.0, 1.0, 1.0, 1.0, 1.0, 1.0, 1.0, 1.0, 1.0, 1.0, 1.0, 1.0, 1.0, 1.0, 1.0, 1.0, 1.0, 1.0, 1.0, 1.0, 1.0, 1.0, 1.0, 1.0, 1.0, 1.0, 1.0, 1.0, 1.0, 1.0, 1.0, 1.0, 1.0, 1.0, 1.0, 1.0, 1.0, 1.0, 1.0, 1.0, 1.0, 1.0, 1.0, 1.0, 1.0, 1.0, 1.0, 1.0, 1.0, 1.0, 1.0, 1.0, 1.0, 1.0, 1.0, 1.0, 1.0, 1.0, 1.0, 1.0, 1.0, 1.0, 1.0, 1.0, 1.0, 1.0, 1.0, 1.0, 1.0, 1.0, 1.0, 1.0, 1.0, 1.0, 1.0, 1.0, 1.0, 1.0, 1.0, 1.0, 1.0, 1.0, 1.0, 1.0, 1.0, 1.0, 1.0, 1.0, 1.0, 1.0, 1.0, 1.0, 1.0, 1.0, 1.0, 1.0, 1.0, 1.0, 1.0, 1.0, 1.0, 1.0, 1.0, 1.0, 1.0, 1.0, 1.0, 1.0, 1.0, 1.0, 1.0, 1.0, 1.0, 1.0, 1.0, 1.0, 1.0, 1.0, 1.0, 1.0, 1.0, 1.0, 1.0, 1.0, 1.0, 1.0, 1.0, 1.0, 1.0, 1.0, 1.0, 1.0, 1.0, 1.0, 1.0, 1.0, 1.0, 1.0, 1.0, 1.0, 1.0, 1.0, 1.0, 1.0, 1.0, 1.0, 1.0, 1.0, 1.0, 1.0, 1.0, 1.0, 1.0, 1.0, 1.0, 1.0, 1.0, 1.0, 1.0, 1.0, 1.0, 1.0, 1.0, 1.0, 1.0, 1.0, 1.0, 1.0, 1.0, 1.0, 1.0, 1.0, 1.0, 1.0, 1.0, 1.0, 1.0, 1.0, 1.0, 1.0, 1.0, 1.0, 1.0, 1.0, 1.0, 1.0, 1.0, 1.0, 1.0, 1.0, 1.0, 1.0, 1.0, 1.0, 1.0, 1.0, 1.0, 1.0, 1.0, 1.0, 1.0, 1.0, 1.0, 1.0, 1.0, 1.0, 1.0, 1.0, 1.0, 1.0, 1.0, 1.0, 1.0, 1.0, 1.0, 1.0, 1.0, 1.0, 1.0, 1.0, 1.0, 1.0, 1.0, 1.0, 1.0, 1.0, 1.0, 1.0, 1.0, 1.0, 1.0, 1.0, 1.0, 1.0, 1.0, 1.0, 1.0, 1.0, 1.0, 1.0, 1.0, 1.0, 1.0, 1.0, 1.0, 1.0, 1.0, 1.0, 1.0, 1.0, 1.0, 1.0, 1.0, 1.0, 1.0, 1.0, 1.0, 1.0, 1.0, 1.0, 1.0, 1.0, 1.0, 1.0, 1.0, 1.0, 1.0, 1.0, 1.0, 1.0, 1.0, 1.0, 1.0, 1.0, 1.0, 1.0, 1.0, 1.0, 1.0, 1.0, 1.0, 1.0, 1.0, 1.0, 1.0, 1.0, 1.0, 1.0, 1.0, 1.0, 1.0, 1.0, 1.0, 1.0, 1.0, 1.0, 1.0, 1.0, 1.0, 1.0, 1.0, 1.0, 1.0, 1.0, 1.0, 1.0, 1.0, 1.0, 1.0, 1.0, 1.0, 1.0, 1.0, 1.0, 1.0, 1.0, 1.0, 1.0, 1.0, 1.0, 1.0, 1.0, 1.0, 1.0, 1.0, 1.0, 1.0, 1.0, 1.0, 1.0, 1.0, 1.0, 1.0, 1.0, 1.0, 1.0, 1.0, 1.0, 1.0, 1.0, 1.0, 1.0, 1.0, 1.0, 1.0, 1.0, 1.0, 1.0, 1.0, 1.0, 1.0, 1.0, 1.0, 1.0, 1.0, 1.0, 1.0, 1.0, 1.0, 1.0, 1.0, 1.0, 1.0, 1.0, 1.0, 1.0, 1.0, 1.0, 1.0, 1.0, 1.0, 1.0, 1.0, 1.0, 1.0, 1.0, 1.0, 1.0, 1.0, 1.0, 1.0, 1.0, 1.0, 1.0, 1.0, 1.0, 1.0, 1.0, 1.0, 1.0, 1.0, 1.0, 1.0, 1.0, 1.0, 1.0, 1.0, 1.0, 1.0, 1.0, 1.0, 1.0, 1.0, 1.0, 1.0, 1.0, 1.0, 1.0, 1.0, 1.0, 1.0, 1.0, 1.0, 1.0, 1.0, 1.0, 1.0, 1.0, 1.0, 1.0, 1.0, 1.0, 1.0, 1.0, 1.0, 1.0, 1.0, 1.0, 1.0, 1.0, 1.0, 1.0, 1.0, 1.0, 1.0, 1.0, 1.0, 1.0, 1.0, 1.0, 1.0, 1.0, 1.0, 1.0, 1.0, 1.0, 1.0, 1.0, 1.0, 1.0, 1.0, 1.0, 1.0, 1.0, 1.0, 1.0, 1.0, 1.0, 1.0, 1.0, 1.0, 1.0, 1.0, 1.0, 1.0, 1.0, 1.0, 1.0, 1.0, 1.0, 1.0, 1.0, 1.0, 1.0, 1.0, 1.0, 1.0, 1.0, 1.0, 1.0, 1.0, 1.0, 1.0, 1.0, 1.0, 1.0, 1.0, 1.0, 1.0, 1.0, 1.0, 1.0, 1.0, 1.0, 1.0, 1.0, 1.0, 1.0, 1.0, 1.0, 1.0, 1.0, 1.0, 1.0, 1.0, 1.0, 1.0, 1.0, 1.0, 1.0, 1.0, 1.0, 1.0, 1.0, 1.0, 1.0, 1.0, 1.0, 1.0, 1.0, 1.0, 1.0, 1.0, 1.0, 1.0, 1.0, 1.0, 1.0, 1.0, 1.0, 1.0, 1.0, 1.0, 1.0, 1.0, 1.0, 1.0, 1.0, 1.0, 1.0, 1.0, 1.0, 1.0, 1.0, 1.0, 1.0, 1.0, 1.0, 1.0, 1.0, 1.0, 1.0, 1.0, 1.0, 1.0, 1.0, 1.0, 1.0, 1.0, 1.0, 1.0, 1.0, 1.0, 1.0, 1.0, 1.0, 1.0, 1.0, 1.0, 1.0, 1.0, 1.0, 1.0, 1.0, 1.0, 1.0, 1.0, 1.0, 1.0, 1.0, 1.0, 1.0, 1.0, 1.0, 1.0, 1.0, 1.0, 1.0, 1.0, 1.0, 1.0, 1.0, 1.0, 1.0, 1.0, 1.0, 1.0, 1.0, 1.0, 1.0, 1.0, 1.0, 1.0, 1.0, 1.0, 1.0, 1.0, 1.0, 1.0, 1.0, 1.0, 1.0, 1.0, 1.0, 1.0, 1.0, 1.0, 1.0, 1.0, 1.0, 1.0, 1.0, 1.0, 1.0, 1.0, 1.0, 1.0, 1.0, 1.0, 1.0, 1.0, 1.0, 1.0, 1.0, 1.0, 1.0, 1.0, 1.0, 1.0, 1.0, 1.0, 1.0, 1.0, 1.0, 1.0, 1.0, 1.0, 1.0, 1.0, 1.0, 1.0, 1.0, 1.0, 1.0, 1.0, 1.0, 1.0, 1.0, 1.0, 1.0, 1.0, 1.0, 1.0, 1.0, 1.0, 1.0, 1.0, 1.0, 1.0, 1.0, 1.0, 1.0, 1.0, 1.0, 1.0, 1.0, 1.0, 1.0, 1.0, 1.0, 1.0, 1.0, 1.0, 1.0, 1.0, 1.0, 1.0, 1.0, 1.0, 1.0, 1.0, 1.0, 1.0, 1.0, 1.0, 1.0, 1.0, 1.0, 1.0, 1.0, 1.0, 1.0, 1.0, 1.0, 1.0, 1.0, 1.0, 1.0, 1.0, 1.0, 1.0, 1.0, 1.0, 1.0, 1.0, 1.0, 1.0, 1.0, 1.0, 1.0, 1.0, 1.0, 1.0, 1.0, 1.0, 1.0, 1.0, 1.0, 1.0, 1.0, 1.0, 1.0, 1.0, 1.0, 1.0, 1.0, 1.0, 1.0, 1.0, 1.0, 1.0, 1.0, 1.0, 1.0, 1.0, 1.0, 1.0, 1.0, 1.0, 1.0, 1.0, 1.0, 1.0, 1.0, 1.0, 1.0, 1.0, 1.0, 1.0, 1.0, 1.0, 1.0, 1.0, 1.0, 1.0, 1.0, 1.0, 1.0, 1.0, 1.0, 1.0, 1.0, 1.0, 1.0, 1.0, 1.0, 1.0, 1.0, 1.0, 1.0, 1.0, 1.0, 1.0, 1.0, 1.0, 1.0, 1.0, 1.0, 1.0, 1.0, 1.0, 1.0, 1.0, 1.0, 1.0, 1.0, 1.0, 1.0, 1.0, 1.0, 1.0, 1.0, 1.0, 1.0, 1.0, 1.0, 1.0, 1.0, 1.0, 1.0, 1.0, 1.0, 1.0, 1.0, 1.0, 1.0, 1.0, 1.0, 1.0, 1.0, 1.0, 1.0, 1.0, 1.0, 1.0, 1.0, 1.0, 1.0, 1.0, 1.0, 1.0, 1.0, 1.0, 1.0, 1.0, 1.0, 1.0, 1.0, 1.0, 1.0, 1.0, 1.0, 1.0, 1.0, 1.0, 1.0, 1.0, 1.0, 1.0, 1.0, 1.0, 1.0, 1.0, 1.0, 1.0, 1.0, 1.0, 1.0, 1.0, 1.0, 1.0, 1.0, 1.0, 1.0, 1.0, 1.0, 1.0, 1.0, 1.0, 1.0, 1.0, 1.0, 1.0, 1.0, 1.0, 1.0, 1.0, 1.0, 1.0, 1.0, 1.0, 1.0, 1.0, 1.0, 1.0, 1.0, 1.0, 1.0, 1.0, 1.0, 1.0, 1.0, 1.0, 1.0, 1.0, 1.0, 1.0, 1.0, 1.0, 1.0, 1.0, 1.0, 1.0, 1.0, 1.0, 1.0, 1.0, 1.0, 1.0, 1.0, 1.0, 1.0, 1.0, 1.0, 1.0, 1.0, 1.0, 1.0, 1.0, 1.0, 1.0, 1.0, 1.0, 1.0, 1.0, 1.0, 1.0, 1.0, 1.0, 1.0, 1.0, 1.0, 1.0, 1.0, 1.0, 1.0, 1.0, 1.0, 1.0, 1.0, 1.0, 1.0, 1.0, 1.0, 1.0, 1.0, 1.0, 1.0, 1.0, 1.0, 1.0, 1.0, 1.0, 1.0, 1.0, 1.0, 1.0, 1.0, 1.0, 1.0, 1.0, 1.0, 1.0, 1.0, 1.0, 1.0, 1.0, 1.0, 1.0, 1.0, 1.0, 1.0, 1.0, 1.0, 1.0, 1.0, 1.0, 1.0, 1.0, 1.0, 1.0, 1.0, 1.0, 1.0, 1.0, 1.0, 1.0, 1.0, 1.0, 1.0, 1.0, 1.0, 1.0, 1.0, 1.0, 1.0, 1.0, 1.0, 1.0, 1.0, 1.0, 1.0, 1.0, 1.0, 1.0, 1.0, 1.0, 1.0, 1.0, 1.0, 1.0, 1.0, 1.0, 1.0, 1.0, 1.0, 1.0, 1.0, 1.0, 1.0, 1.0, 1.0, 1.0, 1.0, 1.0, 1.0, 1.0, 1.0, 1.0, 1.0, 1.0, 1.0, 1.0, 1.0, 1.0, 1.0, 1.0, 1.0, 1.0, 1.0, 1.0, 1.0, 1.0, 1.0, 1.0, 1.0, 1.0, 1.0, 1.0, 1.0, 1.0, 1.0, 1.0, 1.0, 1.0, 1.0, 1.0, 1.0, 1.0, 1.0, 1.0, 1.0, 1.0, 1.0, 1.0, 1.0, 1.0, 1.0, 1.0, 1.0, 1.0, 1.0, 1.0, 1.0, 1.0, 1.0, 1.0, 1.0, 1.0, 1.0, 1.0, 1.0, 1.0, 1.0, 1.0, 1.0, 1.0, 1.0, 1.0, 1.0, 1.0, 1.0, 1.0, 1.0, 1.0, 1.0, 1.0, 1.0, 1.0, 1.0, 1.0, 1.0, 1.0, 1.0, 1.0, 1.0, 1.0, 1.0, 1.0, 1.0, 1.0, 1.0, 1.0, 1.0, 1.0, 1.0, 1.0, 1.0, 1.0, 1.0, 1.0, 1.0, 1.0, 1.0, 1.0, 1.0, 1.0, 1.0, 1.0, 1.0, 1.0, 1.0, 1.0, 1.0, 1.0, 1.0, 1.0, 1.0, 1.0, 1.0, 1.0, 1.0, 1.0, 1.0, 1.0, 1.0, 1.0, 1.0, 1.0, 1.0, 1.0, 1.0, 1.0, 1.0, 1.0, 1.0, 1.0, 1.0, 1.0, 1.0, 1.0, 1.0, 1.0, 1.0, 1.0, 1.0, 1.0, 1.0, 1.0, 1.0, 1.0, 1.0, 1.0, 1.0, 1.0, 1.0, 1.0, 1.0, 1.0, 1.0, 1.0, 1.0, 1.0, 1.0, 1.0, 1.0, 1.0, 1.0, 1.0, 1.0, 1.0, 1.0, 1.0, 1.0, 1.0, 1.0, 1.0, 1.0, 1.0, 1.0, 1.0, 1.0, 1.0, 1.0, 1.0, 1.0, 1.0, 1.0, 1.0, 1.0, 1.0, 1.0, 1.0, 1.0, 1.0, 1.0, 1.0, 1.0, 1.0, 1.0, 1.0, 1.0, 1.0, 1.0, 1.0, 1.0, 1.0, 1.0, 1.0, 1.0, 1.0, 1.0, 1.0, 1.0, 1.0, 1.0, 1.0, 1.0, 1.0, 1.0, 1.0, 1.0, 1.0, 1.0, 1.0, 1.0, 1.0, 1.0, 1.0, 1.0, 1.0, 1.0, 1.0, 1.0, 1.0, 1.0, 1.0, 1.0, 1.0, 1.0, 1.0, 1.0, 1.0, 1.0, 1.0, 1.0, 1.0, 1.0, 1.0, 1.0, 1.0, 1.0, 1.0, 1.0, 1.0, 1.0, 1.0, 1.0, 1.0, 1.0, 1.0, 1.0, 1.0, 1.0, 1.0, 1.0, 1.0, 1.0, 1.0, 1.0, 1.0, 1.0, 1.0, 1.0, 1.0, 1.0, 1.0, 1.0, 1.0, 1.0, 1.0, 1.0, 1.0, 1.0, 1.0, 1.0, 1.0, 1.0, 1.0, 1.0, 1.0, 1.0, 1.0, 1.0, 1.0, 1.0, 1.0, 1.0, 1.0, 1.0, 1.0, 1.0, 1.0, 1.0, 1.0, 1.0, 1.0, 1.0, 1.0, 1.0, 1.0, 1.0, 1.0, 1.0, 1.0, 1.0, 1.0, 1.0, 1.0, 1.0, 1.0, 1.0, 1.0, 1.0, 1.0, 1.0, 1.0, 1.0, 1.0, 1.0, 1.0, 1.0, 1.0, 1.0, 1.0, 1.0, 1.0, 1.0, 1.0, 1.0, 1.0, 1.0, 1.0, 1.0, 1.0, 1.0, 1.0, 1.0, 1.0, 1.0, 1.0, 1.0, 1.0, 1.0, 1.0, 1.0, 1.0, 1.0, 1.0, 1.0, 1.0, 1.0, 1.0, 1.0, 1.0, 1.0, 1.0, 1.0, 1.0, 1.0, 1.0, 1.0, 1.0, 1.0, 1.0, 1.0, 1.0, 1.0, 1.0, 1.0, 1.0, 1.0, 1.0, 1.0, 1.0, 1.0, 1.0, 1.0, 1.0, 1.0, 1.0, 1.0, 1.0, 1.0, 1.0, 1.0, 1.0, 1.0, 1.0, 1.0, 1.0, 1.0, 1.0, 1.0, 1.0, 1.0, 1.0, 1.0, 1.0, 1.0, 1.0, 1.0, 1.0, 1.0, 1.0, 1.0, 1.0, 1.0, 1.0, 1.0, 1.0, 1.0, 1.0, 1.0, 1.0, 1.0, 1.0, 1.0, 1.0, 1.0, 1.0, 1.0, 1.0, 1.0, 1.0, 1.0, 1.0, 1.0, 1.0, 1.0, 1.0, 1.0, 1.0, 1.0, 1.0, 1.0, 1.0, 1.0, 1.0, 1.0, 1.0, 1.0, 1.0, 1.0, 1.0, 1.0, 1.0, 1.0, 1.0, 1.0, 1.0, 1.0, 1.0, 1.0, 1.0, 1.0, 1.0, 1.0, 1.0, 1.0, 1.0, 1.0, 1.0, 1.0, 1.0, 1.0, 1.0, 1.0, 1.0, 1.0, 1.0, 1.0, 1.0, 1.0, 1.0, 1.0, 1.0, 1.0, 1.0, 1.0, 1.0, 1.0, 1.0, 1.0, 1.0, 1.0, 1.0, 1.0, 1.0, 1.0, 1.0, 1.0, 1.0, 1.0, 1.0, 1.0, 1.0, 1.0, 1.0, 1.0, 1.0, 1.0, 1.0, 1.0, 1.0, 1.0, 1.0, 1.0, 1.0, 1.0, 1.0, 1.0, 1.0, 1.0, 1.0, 1.0, 1.0, 1.0, 1.0, 1.0, 1.0, 1.0, 1.0, 1.0, 1.0, 1.0, 1.0, 1.0, 1.0, 1.0, 1.0, 1.0, 1.0, 1.0, 1.0, 1.0, 1.0, 1.0, 1.0, 1.0, 1.0, 1.0, 1.0, 1.0, 1.0, 1.0, 1.0, 1.0, 1.0, 1.0, 1.0, 1.0, 1.0, 1.0, 1.0, 1.0, 1.0, 1.0, 1.0, 1.0, 1.0, 1.0, 1.0, 1.0, 1.0, 1.0, 1.0, 1.0, 1.0, 1.0, 1.0, 1.0, 1.0, 1.0, 1.0, 1.0, 1.0, 1.0, 1.0, 1.0, 1.0, 1.0, 1.0, 1.0, 1.0, 1.0, 1.0, 1.0, 1.0, 1.0, 1.0, 1.0, 1.0, 1.0, 1.0, 1.0, 1.0, 1.0, 1.0, 1.0, 1.0, 1.0, 1.0, 1.0, 1.0, 1.0, 1.0, 1.0, 1.0, 1.0, 1.0, 1.0, 1.0, 1.0, 1.0, 1.0, 1.0, 1.0, 1.0, 1.0, 1.0, 1.0, 1.0, 1.0, 1.0, 1.0, 1.0, 1.0, 1.0, 1.0, 1.0, 1.0, 1.0, 1.0, 1.0, 1.0, 1.0, 1.0, 1.0, 1.0, 1.0, 1.0, 1.0, 1.0, 1.0, 1.0, 1.0, 1.0, 1.0, 1.0, 1.0, 1.0, 1.0, 1.0, 1.0, 1.0, 1.0, 1.0, 1.0, 1.0, 1.0, 1.0, 1.0, 1.0, 1.0, 1.0, 1.0, 1.0, 1.0, 1.0, 1.0, 1.0, 1.0, 1.0, 1.0, 1.0, 1.0, 1.0, 1.0, 1.0])
me_plane.materials.append(mat_fusta_llit)
me_plane.use_remesh_preserve_volume = False
me_plane.use_remesh_preserve_attributes = False
me_plane.use_mirror_vertex_groups = False
me_plane.update()

# ---- objects
ob_emitter_002 = bpy.data.objects.new('emitter.002', me_plane_006)
ob_floor = bpy.data.objects.new('floor', me_plane_001)
ob_colcha = bpy.data.objects.new('Colcha', me_plane_002)
ob_bed = bpy.data.objects.new('bed', me_plane)
ob_camera = bpy.data.objects.new('Camera', cam_camera)
ob_lamp = bpy.data.objects.new('Lamp', light_lamp_003)

# ---- transforms, parenting, visibility, modifiers, constraints
ob_emitter_002.location = (3.879, -1.202, 2.34)
ob_emitter_002.rotation_euler = (1.136e-07, -2.017, -7.163e-08)
ob_emitter_002.scale = (0.5766, 0.5766, 0.5766)
ob_emitter_002.lock_rotations_4d = False
ob_emitter_002.empty_display_type = 'ARROWS'
ob_emitter_002.color = (0.0, 0.0, 0.0, 1.0)
ob_emitter_002.lineart.crease_threshold = 0.0
ob_floor.location = (-0.0003647, -1.007, -0.001173)
ob_floor.scale = (1.694, 1.694, 1.694)
ob_floor.lock_rotations_4d = False
ob_floor.empty_display_type = 'ARROWS'
ob_floor.color = (0.0, 0.0, 0.0, 1.0)
ob_floor.lineart.crease_threshold = 0.0
ob_colcha.location = (0.0, -1.002, 0.4548)
ob_colcha.lock_rotations_4d = False
ob_colcha.empty_display_type = 'ARROWS'
ob_colcha.color = (0.0, 0.0, 0.0, 1.0)
ob_colcha.lineart.crease_threshold = 0.0
_m = ob_colcha.modifiers.new('Subsurf', 'SUBSURF')
_m.uv_smooth = 'PRESERVE_CORNERS'
_m.quality = 2
_m.levels = 2
_m.show_only_control_edges = False
ob_bed.location = (0.0, 0.0, 0.0)
ob_bed.rotation_euler = (1.571, -0.0, -0.0)
ob_bed.lock_rotations_4d = False
ob_bed.empty_display_type = 'ARROWS'
ob_bed.color = (0.0, 0.0, 0.0, 1.0)
ob_bed.lineart.crease_threshold = 0.0
_m = ob_bed.modifiers.new('Auto Smooth', 'NODES')
_m.node_group = ng_auto_smooth
_gi = [s.identifier for s in ng_auto_smooth.interface.items_tree if s.item_type == 'SOCKET' and s.in_out == 'INPUT']
_m[_gi[1]] = 0.5236  # Angle
ob_camera.location = (2.928, -3.293, 1.685)
ob_camera.rotation_euler = (1.281, 0.02317, 0.9289)
ob_camera.lock_rotations_4d = False
ob_camera.empty_display_type = 'ARROWS'
ob_camera.color = (0.0, 0.0, 0.0, 0.0)
ob_camera.display_type = 'WIRE'
ob_camera.lineart.crease_threshold = 0.0
ob_lamp.location = (-2.344, -3.41, 4.205)
ob_lamp.lock_rotations_4d = False
ob_lamp.empty_display_type = 'ARROWS'
ob_lamp.color = (0.0, 0.0, 0.0, 1.0)
ob_lamp.lineart.crease_threshold = 0.0

# ---- collection membership
col_collection_1.objects.link(ob_emitter_002)
col_collection_1.objects.link(ob_floor)
col_collection_1.objects.link(ob_colcha)
col_collection_1.objects.link(ob_bed)
col_collection_1.objects.link(ob_camera)
col_collection_2.objects.link(ob_lamp)

# ---- scene / render settings (as saved in the file)
scene.camera = ob_camera
scene.frame_start = 1; scene.frame_end = 250; scene.frame_set(1)
scene.render.engine = 'BLENDER_EEVEE_NEXT'
scene.render.image_settings.file_format = 'JPEG'
scene.render.image_settings.color_mode = 'RGB'
scene.render.image_settings.compression = 90
scene.render.resolution_x = 320
scene.render.resolution_y = 240
scene.render.pixel_aspect_x = 100.0
scene.render.pixel_aspect_y = 100.0
scene.render.fps = 25
scene.render.dither_intensity = 0.0
scene.render.border_min_x = 0.6887
scene.render.border_min_y = 0.5751
scene.render.border_max_x = 0.8161
scene.render.border_max_y = 0.7418
scene.render.use_compositing = False
scene.render.use_sequencer = False
scene.render.bake_margin = 2
scene.render.bake_bias = 0.0
scene.render.use_stamp_time = False
scene.render.use_stamp_date = False
scene.render.use_stamp_frame = False
scene.render.use_stamp_camera = False
scene.render.use_stamp_scene = False
scene.render.use_stamp_filename = False
scene.render.use_stamp_render_time = False
scene.render.stamp_font_size = 0
scene.cycles.use_denoising = False
scene.cycles.samples = 10
scene.cycles.sampling_pattern = 'TABULATED_SOBOL'
scene.cycles.light_sampling_threshold = 0.0
scene.cycles.use_adaptive_sampling = False
scene.cycles.use_light_tree = False
scene.cycles.blur_glossy = 0.0
scene.cycles.volume_bounces = 1
scene.cycles.pixel_filter_type = 'GAUSSIAN'
scene.cycles.sample_clamp_indirect = 0.0
scene.view_settings.view_transform = 'Raw'
bpy.context.view_layer.update()
